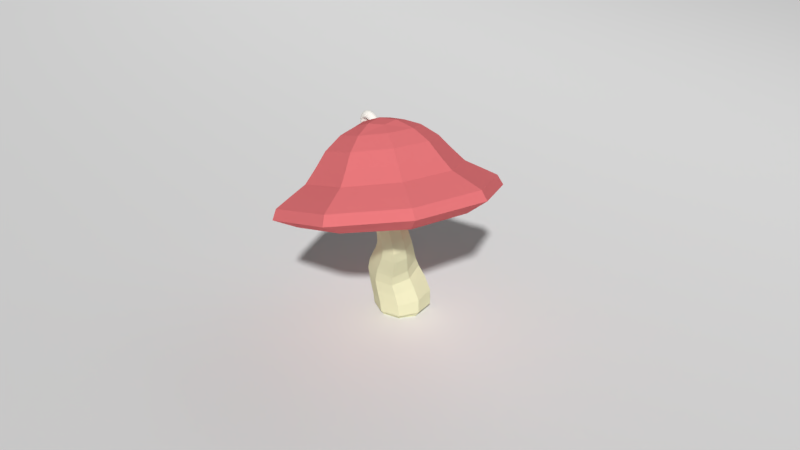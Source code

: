 # Source: shroom.blend  (saved by Blender 2.79.0; exported with 4.5.12 LTS)
import bpy
from mathutils import Matrix  # noqa: F401  (used for matrix-valued properties, if any)

bpy.ops.wm.read_factory_settings(use_empty=True)
scene = bpy.context.scene
scene.name = 'Scene'

# ---- collections
col_collection_1 = bpy.data.collections.new('Collection 1'); scene.collection.children.link(col_collection_1)

# ---- materials (node trees are filled in below, after node groups)
mat_material_004 = bpy.data.materials.new('Material.004')
mat_material_004.alpha_threshold = 0.0
mat_material_004.roughness = 0.5
mat_material_003 = bpy.data.materials.new('Material.003')
mat_material_003.alpha_threshold = 0.0
mat_material_003.roughness = 0.5
mat_material_001 = bpy.data.materials.new('Material.001')
mat_material_001.alpha_threshold = 0.0
mat_material_001.roughness = 0.5
mat_material_002 = bpy.data.materials.new('Material.002')
mat_material_002.alpha_threshold = 0.0
mat_material_002.roughness = 0.5
mat_material_013 = bpy.data.materials.new('Material.013')
mat_material_013.alpha_threshold = 0.0
mat_material_013.diffuse_color = (0.1841, 0.3757, 0.09189, 1.0)
mat_material_013.roughness = 0.5

# ---- material node trees
mat_material_004.use_nodes = True; mat_material_004.node_tree.nodes.clear()
_N = mat_material_004.node_tree.nodes; _L = mat_material_004.node_tree.links
n0 = _N.new('ShaderNodeOutputMaterial'); n0.name = 'Material Output'; n0.location = (300, 300)
n1 = _N.new('ShaderNodeEmission'); n1.name = 'Emission'; n1.location = (10, 300)
n1.inputs[0].default_value = (0.8, 0.8, 0.8, 1.0)
_L.new(n1.outputs[0], n0.inputs[0])
n0.is_active_output = True
mat_material_003.use_nodes = True; mat_material_003.node_tree.nodes.clear()
_N = mat_material_003.node_tree.nodes; _L = mat_material_003.node_tree.links
n0 = _N.new('ShaderNodeOutputMaterial'); n0.name = 'Material Output'; n0.location = (300, 300)
n1 = _N.new('ShaderNodeBsdfDiffuse'); n1.name = 'Diffuse BSDF'; n1.location = (10, 300)
n1.inputs[0].default_value = (0.8, 0.1883, 0.1983, 1.0)
_L.new(n1.outputs[0], n0.inputs[0])
n0.is_active_output = True
mat_material_001.use_nodes = True; mat_material_001.node_tree.nodes.clear()
_N = mat_material_001.node_tree.nodes; _L = mat_material_001.node_tree.links
n0 = _N.new('ShaderNodeOutputMaterial'); n0.name = 'Material Output'; n0.location = (300, 300)
n1 = _N.new('ShaderNodeBsdfDiffuse'); n1.name = 'Diffuse BSDF'; n1.location = (10, 300)
n1.inputs[0].default_value = (1.0, 0.9787, 0.9163, 1.0)
_L.new(n1.outputs[0], n0.inputs[0])
n0.is_active_output = True
mat_material_002.use_nodes = True; mat_material_002.node_tree.nodes.clear()
_N = mat_material_002.node_tree.nodes; _L = mat_material_002.node_tree.links
n0 = _N.new('ShaderNodeOutputMaterial'); n0.name = 'Material Output'; n0.location = (300, 300)
n1 = _N.new('ShaderNodeBsdfDiffuse'); n1.name = 'Diffuse BSDF'; n1.location = (10, 300)
n1.inputs[0].default_value = (0.8, 0.7871, 0.5206, 1.0)
_L.new(n1.outputs[0], n0.inputs[0])
n0.is_active_output = True

# ---- world
world_world = bpy.data.worlds.new('World'); scene.world = world_world
world_world.color = (0.05088, 0.05088, 0.05088)
world_world.use_sun_shadow = False
world_world.sun_shadow_jitter_overblur = 0.0
world_world.cycles.sampling_method = 'MANUAL'

# ---- meshes
me_plane_001 = bpy.data.meshes.new('Plane.001')
me_plane_001.from_pydata([(-1.0, -1.0, 0.0), (1.0, -1.0, 0.0), (-1.0, 1.0, 0.0), (1.0, 1.0, 0.0)], [], [(0, 1, 3, 2)])
me_plane_001.materials.append(mat_material_004)
me_plane_001.use_remesh_preserve_volume = False
me_plane_001.use_remesh_preserve_attributes = False
me_plane_001.use_mirror_vertex_groups = False
me_plane_001.update()
me_plane = bpy.data.meshes.new('Plane')
me_plane.from_pydata([(-1.0, -1.0, 0.0), (1.0, -1.0, 0.0), (-1.0, 1.0, 0.0), (1.0, 1.0, 0.0)], [], [(0, 1, 3, 2)])
me_plane.use_remesh_preserve_volume = False
me_plane.use_remesh_preserve_attributes = False
me_plane.use_mirror_vertex_groups = False
me_plane.update()
me_cube_001 = bpy.data.meshes.new('Cube.001')
me_cube_001.from_pydata([(0.07564, 0.4251, 1.548), (0.07564, -0.1092, 1.377), (-0.4586, 0.4251, 1.377), (0.07564, 0.9594, 1.377), (0.6099, 0.4251, 1.377), (0.07564, -0.4838, 0.9807), (-0.8332, 0.4251, 0.9807), (0.07564, 1.334, 0.9807), (0.9845, 0.4251, 0.9807), (0.07564, -0.8666, 0.6398), (-1.216, 0.4251, 0.6398), (0.07564, 1.717, 0.6398), (1.367, 0.4251, 0.6398), (0.07581, -1.126, 0.3595), (-1.462, 0.412, 0.3739), (0.08399, 1.967, 0.3688), (1.627, 0.4251, 0.3593), (0.3509, 0.4251, 1.505), (0.07564, 0.7003, 1.505), (-0.1996, 0.4251, 1.505), (0.07564, 0.1499, 1.505), (0.4764, 0.02438, 1.377), (-0.3251, 0.02438, 1.377), (0.07564, -0.3283, 1.192), (-0.3251, 0.8258, 1.377), (-0.6778, 0.4251, 1.192), (0.4764, 0.8258, 1.377), (0.07564, 1.178, 1.192), (0.829, 0.4251, 1.192), (0.7573, -0.2565, 0.9807), (-0.606, -0.2565, 0.9807), (0.07564, -0.6413, 0.7836), (-0.606, 1.107, 0.9807), (-0.9907, 0.4251, 0.7836), (0.7573, 1.107, 0.9807), (0.07564, 1.491, 0.7836), (1.142, 0.4251, 0.7836), (1.044, -0.5437, 0.6398), (-0.8931, -0.5437, 0.6398), (0.07564, -1.061, 0.5111), (-0.8931, 1.394, 0.6398), (-1.407, 0.4212, 0.5155), (1.044, 1.394, 0.6398), (0.07712, 1.91, 0.5128), (1.562, 0.4251, 0.5111), (1.239, -0.7381, 0.3593), (-1.085, -0.7408, 0.3624), (-1.075, 1.575, 0.374), (1.239, 1.588, 0.3599), (0.3167, 0.184, 1.472), (-0.1654, 0.184, 1.472), (-0.1654, 0.6661, 1.472), (0.3167, 0.6661, 1.472), (0.6407, -0.14, 1.192), (-0.4894, -0.14, 1.192), (-0.4894, 0.9901, 1.192), (0.6407, 0.9901, 1.192), (0.8754, -0.3747, 0.7836), (-0.7241, -0.3747, 0.7836), (-0.7241, 1.225, 0.7836), (0.8754, 1.225, 0.7836), (1.19, -0.6895, 0.5111), (-1.039, -0.6895, 0.5111), (-1.035, 1.536, 0.5155), (1.19, 1.54, 0.5111), (-0.006236, 0.4387, 0.5823), (-0.003122, 0.1023, 0.4926), (-0.3384, 0.4375, 0.4931), (-0.002788, 0.7733, 0.493), (0.3325, 0.4381, 0.4925), (0.02764, -0.201, 0.3536), (-0.5913, 0.4177, 0.3628), (0.03395, 1.046, 0.3608), (0.6531, 0.4275, 0.3519), (0.07814, -0.6853, 0.2666), (-0.9922, 0.3844, 0.2973), (0.09861, 1.488, 0.29), (1.171, 0.4162, 0.2619), (0.08412, -0.8103, 0.2057), (-1.113, 0.3856, 0.2363), (0.1042, 1.616, 0.2286), (1.304, 0.4169, 0.2015), (0.1616, 0.4387, 0.5559), (-0.006236, 0.6066, 0.5559), (-0.1741, 0.4387, 0.5559), (-0.006236, 0.2708, 0.5559), (0.259, 0.1754, 0.4861), (-0.2665, 0.1751, 0.4864), (0.007119, -0.05506, 0.4285), (-0.2663, 0.7007, 0.4866), (-0.4798, 0.4318, 0.4317), (0.2592, 0.701, 0.4863), (0.009342, 0.9221, 0.431), (0.4963, 0.4352, 0.4278), (0.512, -0.05812, 0.344), (-0.4553, -0.06498, 0.3516), (0.05922, -0.4213, 0.2879), (-0.4503, 0.9039, 0.3573), (-0.7573, 0.3947, 0.3092), (0.5164, 0.9114, 0.349), (0.07367, 1.234, 0.3044), (0.8912, 0.4171, 0.2842), (0.9082, -0.417, 0.2608), (-0.7461, -0.4368, 0.2828), (0.08152, -0.7914, 0.258), (-0.7284, 1.219, 0.303), (-1.096, 0.3851, 0.2895), (0.9202, 1.244, 0.2744), (0.1023, 1.597, 0.2817), (1.282, 0.4174, 0.2535), (1.012, -0.5135, 0.1975), (-0.8389, -0.531, 0.2169), (-0.8207, 1.318, 0.2376), (1.022, 1.344, 0.2091), (0.1446, 0.2878, 0.5295), (-0.1571, 0.2878, 0.5295), (-0.1571, 0.5896, 0.5295), (0.1446, 0.5896, 0.5295), (0.388, 0.05361, 0.4197), (-0.3742, 0.05125, 0.4223), (-0.3726, 0.8141, 0.4241), (0.3895, 0.8166, 0.4214), (0.6981, -0.224, 0.2791), (-0.5751, -0.2393, 0.296), (-0.5631, 1.036, 0.3098), (0.7076, 1.054, 0.29), (0.9922, -0.4962, 0.2546), (-0.8236, -0.5151, 0.2755), (-0.8051, 1.3, 0.2966), (1.003, 1.326, 0.2673)], [], [(0, 17, 52, 18), (0, 18, 51, 19), (0, 19, 50, 20), (0, 20, 49, 17), (1, 21, 49, 20), (1, 20, 50, 22), (1, 22, 54, 23), (1, 23, 53, 21), (2, 22, 50, 19), (2, 19, 51, 24), (2, 24, 55, 25), (2, 25, 54, 22), (3, 24, 51, 18), (3, 18, 52, 26), (3, 26, 56, 27), (3, 27, 55, 24), (4, 26, 52, 17), (4, 17, 49, 21), (4, 21, 53, 28), (4, 28, 56, 26), (5, 29, 53, 23), (5, 23, 54, 30), (5, 30, 58, 31), (5, 31, 57, 29), (6, 30, 54, 25), (6, 25, 55, 32), (6, 32, 59, 33), (6, 33, 58, 30), (7, 32, 55, 27), (7, 27, 56, 34), (7, 34, 60, 35), (7, 35, 59, 32), (8, 34, 56, 28), (8, 28, 53, 29), (8, 29, 57, 36), (8, 36, 60, 34), (9, 37, 57, 31), (9, 31, 58, 38), (9, 38, 62, 39), (9, 39, 61, 37), (10, 38, 58, 33), (10, 33, 59, 40), (10, 40, 63, 41), (10, 41, 62, 38), (11, 40, 59, 35), (11, 35, 60, 42), (11, 42, 64, 43), (11, 43, 63, 40), (12, 42, 60, 36), (12, 36, 57, 37), (12, 37, 61, 44), (12, 44, 64, 42), (13, 45, 61, 39), (13, 39, 62, 46), (14, 46, 62, 41), (14, 41, 63, 47), (15, 47, 63, 43), (15, 43, 64, 48), (16, 48, 64, 44), (16, 44, 61, 45), (65, 83, 117, 82), (65, 84, 116, 83), (65, 85, 115, 84), (65, 82, 114, 85), (66, 85, 114, 86), (66, 87, 115, 85), (66, 88, 119, 87), (66, 86, 118, 88), (67, 84, 115, 87), (67, 89, 116, 84), (67, 90, 120, 89), (67, 87, 119, 90), (68, 83, 116, 89), (68, 91, 117, 83), (68, 92, 121, 91), (68, 89, 120, 92), (69, 82, 117, 91), (69, 86, 114, 82), (69, 93, 118, 86), (69, 91, 121, 93), (70, 88, 118, 94), (70, 95, 119, 88), (70, 96, 123, 95), (70, 94, 122, 96), (71, 90, 119, 95), (71, 97, 120, 90), (71, 98, 124, 97), (71, 95, 123, 98), (72, 92, 120, 97), (72, 99, 121, 92), (72, 100, 125, 99), (72, 97, 124, 100), (73, 93, 121, 99), (73, 94, 118, 93), (73, 101, 122, 94), (73, 99, 125, 101), (74, 96, 122, 102), (74, 103, 123, 96), (74, 104, 127, 103), (74, 102, 126, 104), (75, 98, 123, 103), (75, 105, 124, 98), (75, 106, 128, 105), (75, 103, 127, 106), (76, 100, 124, 105), (76, 107, 125, 100), (76, 108, 129, 107), (76, 105, 128, 108), (77, 101, 125, 107), (77, 102, 122, 101), (77, 109, 126, 102), (77, 107, 129, 109), (78, 104, 126, 110), (78, 111, 127, 104), (79, 106, 127, 111), (79, 112, 128, 106), (80, 108, 128, 112), (80, 113, 129, 108), (81, 109, 129, 113), (81, 110, 126, 109), (13, 46, 111, 78), (45, 13, 78, 110), (14, 47, 112, 79), (46, 14, 79, 111), (15, 48, 113, 80), (47, 15, 80, 112), (16, 45, 110, 81), (48, 16, 81, 113)])
me_cube_001.materials.append(mat_material_003)
me_cube_001.use_remesh_preserve_volume = False
me_cube_001.use_remesh_preserve_attributes = False
me_cube_001.use_mirror_vertex_groups = False
me_cube_001.update()
me_cylinder_001 = bpy.data.meshes.new('Cylinder.001')
me_cylinder_001.from_pydata([(0.04803, -0.01014, -0.2603), (0.01207, -0.03828, -0.2887), (0.03557, 0.03395, -0.2883), (0.07959, 0.01936, -0.2282), (0.05609, -0.05287, -0.2286), (0.02167, -0.0765, -0.257), (0.002699, 0.004782, -0.3132), (0.06585, 0.05887, -0.2564), (0.08482, -0.02242, -0.2002), (0.04517, 0.1446, 0.128), (0.04102, 0.1399, 0.1265), (0.04534, 0.1463, 0.1218), (0.04834, 0.1499, 0.1295), (0.04401, 0.1435, 0.1342), (0.04017, 0.1393, 0.1324), (0.04141, 0.1419, 0.1208), (0.04826, 0.1512, 0.1237), (0.04701, 0.1486, 0.1352), (0.1079, 0.1058, 0.05443), (0.09567, 0.1251, 0.04652), (0.1131, 0.1203, 0.07082), (0.1163, 0.08757, 0.06696), (0.09628, 0.09127, 0.04047), (0.0845, 0.113, 0.03327), (0.1014, 0.136, 0.06257), (0.1212, 0.1054, 0.08308), (0.104, 0.07074, 0.05267), (0.08036, 0.1417, 0.1106), (0.07596, 0.1449, 0.1042), (0.05952, 0.1391, 0.1154), (0.08314, 0.1386, 0.1186), (0.0984, 0.1395, 0.1008), (0.09089, 0.1465, 0.09332), (0.05821, 0.1393, 0.1102), (0.05983, 0.1388, 0.1216), (0.1036, 0.1326, 0.1106), (0.01074, 0.1049, 0.09095), (0.01397, 0.1071, 0.08859), (0.005568, 0.0904, 0.07455), (0.006912, 0.1029, 0.0943), (0.02239, 0.1195, 0.1049), (0.02515, 0.1192, 0.1018), (0.008239, 0.09621, 0.07253), (0.001937, 0.08504, 0.07818), (0.01918, 0.1197, 0.1086), (0.03831, 0.06903, 0.03475), (0.03369, 0.08733, 0.03092), (0.05915, 0.07164, 0.02998), (0.04004, 0.05187, 0.04261), (0.02027, 0.07126, 0.04458), (0.01875, 0.08566, 0.04178), (0.05144, 0.09284, 0.02495), (0.06334, 0.0517, 0.03968), (0.0196, 0.05782, 0.05061), (0.1082, 0.05201, 0.1317), (0.1168, 0.05999, 0.1066), (0.1136, 0.07506, 0.1427), (0.09391, 0.04764, 0.1572), (0.09583, 0.03203, 0.119), (0.1041, 0.04045, 0.09306), (0.122, 0.08216, 0.1199), (0.09967, 0.07117, 0.1659), (0.08221, 0.02742, 0.1454), (0.07832, 0.1288, 0.1488), (0.08245, 0.1318, 0.1382), (0.05601, 0.1344, 0.1419), (0.07123, 0.1271, 0.1595), (0.09766, 0.116, 0.1518), (0.1036, 0.1205, 0.1367), (0.05827, 0.1362, 0.1351), (0.05197, 0.1334, 0.1484), (0.08757, 0.1136, 0.1671), (0.004056, 0.09801, 0.1069), (0.003379, 0.09935, 0.1027), (-0.001353, 0.07497, 0.09587), (0.004908, 0.09726, 0.1104), (0.01641, 0.118, 0.1195), (0.0161, 0.1189, 0.1162), (-0.001781, 0.07718, 0.08939), (-0.0008523, 0.07374, 0.1018), (0.0166, 0.1175, 0.1223), (0.03392, 0.02123, 0.08969), (0.03774, 0.02754, 0.07111), (0.05622, 0.01561, 0.09662), (0.02759, 0.01777, 0.1082), (0.01457, 0.03401, 0.0867), (0.01655, 0.03889, 0.07255), (0.06192, 0.02315, 0.07413), (0.04684, 0.01149, 0.1193), (0.01124, 0.03134, 0.1006), (0.02036, 0.05408, 0.2156), (0.04937, 0.04899, 0.2008), (0.02773, 0.07969, 0.2206), (-0.01179, 0.06157, 0.2243), (0.0116, 0.03156, 0.2038), (0.03951, 0.02767, 0.1894), (0.05613, 0.0736, 0.2064), (-0.003799, 0.08854, 0.2291), (-0.01927, 0.03736, 0.212), (0.03008, 0.1374, 0.1853), (0.04686, 0.1311, 0.1785), (0.02457, 0.1426, 0.1634), (0.01136, 0.1462, 0.1889), (0.03291, 0.1241, 0.2044), (0.05479, 0.1174, 0.1945), (0.03615, 0.1372, 0.1597), (0.0116, 0.1502, 0.1648), (0.008549, 0.1337, 0.2102), (-0.0004982, 0.1003, 0.1131), (0.002772, 0.09844, 0.1138), (-0.007864, 0.07474, 0.1081), (-0.004157, 0.1028, 0.1108), (0.008258, 0.1229, 0.1249), (0.01264, 0.1198, 0.1252), (-0.003988, 0.07382, 0.1082), (-0.01215, 0.07586, 0.106), (0.003324, 0.127, 0.1231), (-0.01022, 0.01705, 0.1433), (0.005289, 0.01629, 0.1361), (-0.004707, 0.01181, 0.1652), (-0.02731, 0.01822, 0.1461), (-0.01305, 0.03031, 0.1242), (-0.002646, 0.03001, 0.1201), (0.016, 0.01023, 0.1549), (-0.02755, 0.01424, 0.1703), (-0.02449, 0.03074, 0.1249), (-0.1153, 0.09355, 0.2046), (-0.0814, 0.08205, 0.2194), (-0.1057, 0.127, 0.2092), (-0.1452, 0.1045, 0.1815), (-0.1179, 0.06133, 0.1927), (-0.08573, 0.05283, 0.2068), (-0.07227, 0.113, 0.2241), (-0.1352, 0.1402, 0.1858), (-0.1463, 0.06938, 0.1709), (-0.04764, 0.1845, 0.1704), (-0.02858, 0.1706, 0.182), (-0.02769, 0.1826, 0.1471), (-0.06432, 0.1978, 0.1533), (-0.06962, 0.1755, 0.191), (-0.0441, 0.1602, 0.2042), (-0.0153, 0.1708, 0.157), (-0.03838, 0.1938, 0.1333), (-0.0921, 0.19, 0.1707), (-0.01048, 0.1114, 0.0949), (-0.0094, 0.1086, 0.1014), (-0.02008, 0.078, 0.09031), (-0.01094, 0.114, 0.08783), (-0.007873, 0.1436, 0.1068), (-0.005072, 0.1378, 0.114), (-0.01853, 0.07759, 0.09671), (-0.02092, 0.07823, 0.08352), (-0.009909, 0.1491, 0.09839), (-0.07814, 0.02044, 0.1291), (-0.06222, 0.02006, 0.1388), (-0.09809, 0.02234, 0.1524), (-0.09185, 0.02067, 0.1161), (-0.05616, 0.02948, 0.1086), (-0.0467, 0.03038, 0.1166), (-0.0755, 0.01978, 0.1638), (-0.1178, 0.02468, 0.136), (-0.06407, 0.02847, 0.09858), (-0.1875, 0.1237, 0.06451), (-0.183, 0.1204, 0.1099), (-0.1767, 0.1634, 0.06631), (-0.1812, 0.1229, 0.01719), (-0.1864, 0.08355, 0.06293), (-0.182, 0.08123, 0.1046), (-0.1725, 0.1594, 0.1128), (-0.17, 0.163, 0.01776), (-0.1808, 0.08245, 0.01958), (-0.0869, 0.2207, 0.07034), (-0.08522, 0.2167, 0.1022), (-0.05231, 0.213, 0.0707), (-0.0811, 0.2211, 0.03709), (-0.1231, 0.2152, 0.06942), (-0.1204, 0.2107, 0.1087), (-0.05165, 0.2096, 0.09435), (-0.04738, 0.2134, 0.04611), (-0.1166, 0.2154, 0.02837), (-0.01049, 0.1182, 0.06771), (-0.01121, 0.1175, 0.07405), (-0.02123, 0.07846, 0.06591), (-0.008093, 0.118, 0.06154), (-0.01156, 0.1583, 0.06929), (-0.01218, 0.1567, 0.07934), (-0.02169, 0.07854, 0.07115), (-0.01928, 0.07788, 0.06097), (-0.008448, 0.1584, 0.05915), (-0.1111, 0.02112, 0.06188), (-0.109, 0.02127, 0.08172), (-0.1457, 0.02886, 0.06152), (-0.1082, 0.01976, 0.04164), (-0.07487, 0.02668, 0.0628), (-0.07385, 0.02721, 0.07524), (-0.1426, 0.02836, 0.08956), (-0.1419, 0.02745, 0.03262), (-0.07265, 0.0255, 0.05036), (-0.09379, 0.09165, -0.105), (-0.1328, 0.1066, -0.07027), (-0.07892, 0.1316, -0.1079), (-0.05022, 0.07381, -0.131), (-0.1014, 0.05301, -0.09226), (-0.1368, 0.06695, -0.06045), (-0.1195, 0.1468, -0.07213), (-0.03353, 0.1133, -0.1345), (-0.06173, 0.03656, -0.116), (-0.01101, 0.1996, -0.05023), (-0.0422, 0.2103, -0.02515), (0.009, 0.1969, -0.01921), (0.02381, 0.1862, -0.0689), (-0.03477, 0.1892, -0.07865), (-0.07122, 0.2021, -0.04806), (-0.01606, 0.2052, -0.0002879), (0.03697, 0.1864, -0.03328), (0.005947, 0.1732, -0.1014), (0.01564, 0.111, 0.04359), (0.0051, 0.1144, 0.04916), (0.0007645, 0.07111, 0.04644), (0.02734, 0.1068, 0.03946), (0.02321, 0.1497, 0.03083), (0.009161, 0.1541, 0.03935), (-0.008152, 0.07424, 0.05102), (0.01066, 0.06735, 0.04303), (0.03886, 0.144, 0.02451), (-0.06714, 0.003121, -0.0112), (-0.08548, 0.01073, 0.004039), (-0.08715, 0.005791, -0.04223), (-0.04668, -0.00557, -0.0226), (-0.04338, 0.01355, 0.01722), (-0.05646, 0.01895, 0.02695), (-0.1116, 0.01582, -0.02082), (-0.05984, -0.005776, -0.05823), (-0.02882, 0.007419, 0.009936), (0.07213, 0.0141, -0.1395), (0.03484, 0.0343, -0.1479), (0.09411, 0.05009, -0.1428), (0.1056, -0.006072, -0.1234), (0.04933, -0.01682, -0.1241), (0.01556, 0.0009905, -0.1317), (0.05513, 0.07172, -0.1518), (0.1293, 0.02841, -0.1256), (0.07947, -0.03452, -0.1098), (0.1219, 0.1358, -0.07207), (0.09183, 0.1536, -0.07984), (0.1157, 0.1454, -0.03419), (0.1493, 0.1178, -0.05784), (0.1206, 0.115, -0.1068), (0.08552, 0.1354, -0.1155), (0.09155, 0.1601, -0.04084), (0.1377, 0.1306, -0.02238), (0.1526, 0.09447, -0.09066), (0.05967, 0.09015, 0.0421), (0.0499, 0.09609, 0.03863), (0.03769, 0.05416, 0.04539), (0.06843, 0.08435, 0.04734), (0.08248, 0.1211, 0.0267), (0.06919, 0.1294, 0.02234), (0.02962, 0.05866, 0.04248), (0.04477, 0.04987, 0.04957), (0.09457, 0.1128, 0.03372), (0.009923, -0.03151, -0.02536), (-0.007083, -0.02322, -0.02948), (0.01615, -0.04114, -0.06324), (0.02477, -0.03952, -0.0182), (0.01116, -0.01072, 0.009408), (-0.0007733, -0.004971, 0.006154), (-0.006798, -0.02969, -0.06848), (0.03636, -0.05236, -0.05366), (0.02148, -0.01619, 0.01462), (0.1796, -0.06413, -0.05122), (0.1602, -0.04541, -0.07844), (0.2084, -0.03334, -0.0473), (0.1918, -0.08198, -0.01935), (0.1447, -0.08593, -0.04714), (0.1278, -0.06926, -0.07055), (0.1874, -0.01355, -0.07707), (0.2217, -0.05223, -0.01242), (0.1551, -0.1018, -0.01971), (0.2135, 0.06909, 0.008637), (0.196, 0.08431, -0.01705), (0.1899, 0.0917, 0.03267), (0.2247, 0.05439, 0.03904), (0.2265, 0.03772, -0.01537), (0.2065, 0.05563, -0.04432), (0.1756, 0.1037, 0.01132), (0.199, 0.08003, 0.05815), (0.2393, 0.0205, 0.01872), (0.0881, 0.07083, 0.0689), (0.08293, 0.07474, 0.06066), (0.05928, 0.04003, 0.06498), (0.09111, 0.06684, 0.07922), (0.123, 0.09263, 0.06481), (0.1153, 0.09859, 0.05276), (0.05573, 0.04288, 0.05928), (0.06116, 0.03709, 0.07229), (0.1278, 0.08666, 0.07958), (0.05416, -0.0624, 0.009039), (0.04711, -0.05497, -0.000738), (0.07777, -0.08501, -0.015), (0.05817, -0.06953, 0.02083), (0.04117, -0.03102, 0.03305), (0.03662, -0.0263, 0.02654), (0.06753, -0.07436, -0.0291), (0.08385, -0.09516, 0.00172), (0.04359, -0.03564, 0.04115), (0.1716, -0.1276, 0.1105), (0.1886, -0.1142, 0.06277), (0.1995, -0.1017, 0.1287), (0.1442, -0.1379, 0.1578), (0.1377, -0.1416, 0.09344), (0.1523, -0.1301, 0.05167), (0.2181, -0.08701, 0.07696), (0.1695, -0.1132, 0.18), (0.1138, -0.1504, 0.1348), (0.2036, 0.01153, 0.1633), (0.2207, 0.02502, 0.1176), (0.1804, 0.04393, 0.1638), (0.1765, 0.0009097, 0.2088), (0.2166, -0.02752, 0.1568), (0.2353, -0.01274, 0.1062), (0.1952, 0.05561, 0.1247), (0.1569, 0.03472, 0.2029), (0.1868, -0.03911, 0.2072), (0.08122, 0.05104, 0.1279), (0.0883, 0.05663, 0.1092), (0.05334, 0.02516, 0.1097), (0.06942, 0.04662, 0.147), (0.1151, 0.065, 0.145), (0.1246, 0.07246, 0.1203), (0.05874, 0.02941, 0.09499), (0.04404, 0.02184, 0.1248), (0.09977, 0.05909, 0.1699), (0.04917, -0.08808, 0.07514), (0.05617, -0.08262, 0.05437), (0.07239, -0.1205, 0.07459), (0.03714, -0.09223, 0.09597), (0.03624, -0.04903, 0.08157), (0.0416, -0.04486, 0.06576), (0.0817, -0.1132, 0.04719), (0.05673, -0.126, 0.1019), (0.02683, -0.05222, 0.09757), (0.001277, -0.1434, 0.2628), (0.05754, -0.1462, 0.2365), (0.01533, -0.1182, 0.2947), (-0.05949, -0.1361, 0.2784), (-0.01275, -0.1556, 0.226), (0.03727, -0.1577, 0.2034), (0.07591, -0.1219, 0.2658), (-0.05021, -0.1093, 0.3121), (-0.06661, -0.15, 0.2391), (0.03661, 0.0001922, 0.3125), (0.09152, -0.005452, 0.2859), (0.03436, 0.0358, 0.2923), (-0.02274, 0.01149, 0.3288), (0.03417, -0.04165, 0.3213), (0.09403, -0.04684, 0.2922), (0.08257, 0.02996, 0.2693), (-0.01761, 0.04682, 0.3064), (-0.03061, -0.03061, 0.339), (0.001737, 0.05024, 0.1903), (0.02889, 0.04581, 0.1794), (-0.01232, 0.02508, 0.1584), (-0.02699, 0.05749, 0.1968), (0.01576, 0.06249, 0.2272), (0.04917, 0.0573, 0.2125), (0.01052, 0.02151, 0.1501), (-0.03628, 0.03072, 0.163), (-0.01987, 0.07136, 0.236), (-0.03359, -0.09332, 0.1406), (-0.005086, -0.09494, 0.1299), (-0.03134, -0.1289, 0.1608), (-0.06374, -0.0901, 0.1463), (-0.03116, -0.05149, 0.1318), (-0.007597, -0.05355, 0.1237), (0.003864, -0.1304, 0.1465), (-0.06888, -0.1254, 0.1687), (-0.05588, -0.04799, 0.1361), (-0.2378, -0.09048, 0.2473), (-0.1822, -0.1088, 0.2715), (-0.2445, -0.05433, 0.279), (-0.2852, -0.07135, 0.2088), (-0.2218, -0.1144, 0.2113), (-0.174, -0.1285, 0.2325), (-0.1836, -0.07644, 0.3054), (-0.2968, -0.03083, 0.2365), (-0.2623, -0.09995, 0.178), (-0.1977, 0.07628, 0.2992), (-0.1432, 0.05037, 0.3235), (-0.1684, 0.1079, 0.2805), (-0.2436, 0.1045, 0.2594), (-0.2232, 0.0346, 0.3067), (-0.1628, 0.008431, 0.3331), (-0.1219, 0.08363, 0.3017), (-0.2069, 0.1345, 0.2456), (-0.2746, 0.06295, 0.2635), (-0.1009, 0.09287, 0.1818), (-0.08012, 0.07925, 0.193), (-0.09408, 0.05672, 0.1501), (-0.1159, 0.1075, 0.1639), (-0.1168, 0.1168, 0.2178), (-0.08832, 0.09904, 0.2321), (-0.07872, 0.04694, 0.1592), (-0.1043, 0.067, 0.1361), (-0.1388, 0.1361, 0.1946), (-0.1409, -0.07389, 0.1299), (-0.1191, -0.07987, 0.1411), (-0.1702, -0.1056, 0.1486), (-0.1575, -0.06831, 0.1132), (-0.1155, -0.03222, 0.1224), (-0.09953, -0.03793, 0.1315), (-0.1404, -0.1131, 0.1629), (-0.1942, -0.09833, 0.1271), (-0.1265, -0.02678, 0.1091), (-0.3494, -0.02518, 0.01149), (-0.3426, -0.03714, 0.08733), (-0.3677, 0.03016, 0.01578), (-0.3418, -0.0186, -0.06461), (-0.3154, -0.06883, 0.01116), (-0.3104, -0.07594, 0.075), (-0.3601, 0.0133, 0.101), (-0.3596, 0.04089, -0.06985), (-0.3076, -0.06626, -0.05281), (-0.2974, 0.1863, 0.04697), (-0.2951, 0.1618, 0.1297), (-0.2461, 0.2131, 0.05847), (-0.2849, 0.204, -0.03669), (-0.34, 0.1429, 0.0347), (-0.3348, 0.1194, 0.1236), (-0.2471, 0.1893, 0.1314), (-0.2318, 0.2305, -0.01558), (-0.3293, 0.1596, -0.05496), (-0.1146, 0.1503, 0.07091), (-0.1234, 0.1376, 0.107), (-0.09631, 0.09495, 0.06662), (-0.09796, 0.1587, 0.03383), (-0.1486, 0.1939, 0.07124), (-0.1555, 0.1764, 0.1194), (-0.1058, 0.08712, 0.09339), (-0.08009, 0.09921, 0.03907), (-0.1321, 0.2064, 0.02203), (-0.1666, -0.06118, 0.03542), (-0.1709, -0.06134, 0.0647), (-0.2179, -0.08803, 0.02392), (-0.1549, -0.06389, 0.005906), (-0.124, -0.01784, 0.04769), (-0.1312, -0.01896, 0.07081), (-0.2189, -0.08885, 0.06293), (-0.208, -0.09042, -0.0152), (-0.1104, -0.0195, 0.02418), (-0.2384, -0.04081, -0.2303), (-0.2833, -0.02735, -0.1881), (-0.249, 0.02216, -0.256), (-0.1908, -0.05589, -0.2624), (-0.2124, -0.09161, -0.1931), (-0.2536, -0.07862, -0.1569), (-0.297, 0.03602, -0.2088), (-0.1984, 0.005664, -0.2913), (-0.1685, -0.1053, -0.2213), (-0.168, 0.1927, -0.2219), (-0.2167, 0.2067, -0.1742), (-0.1184, 0.2198, -0.1818), (-0.1178, 0.1739, -0.2582), (-0.2114, 0.1467, -0.2515), (-0.2614, 0.1609, -0.2014), (-0.1648, 0.2335, -0.1384), (-0.07117, 0.2011, -0.2157), (-0.1595, 0.1282, -0.289), (-0.006006, 0.1419, -0.05615), (-0.04171, 0.1542, -0.03059), (0.004545, 0.0789, -0.0305), (0.02992, 0.1263, -0.07908), (-0.03205, 0.1927, -0.09341), (-0.07145, 0.2055, -0.06177), (-0.02808, 0.09084, -0.009905), (0.03751, 0.06478, -0.05022), (0.007619, 0.1757, -0.1202), (-0.07647, -0.09169, -0.06461), (-0.1083, -0.07987, -0.04452), (-0.126, -0.1187, -0.1047), (-0.04308, -0.1035, -0.08331), (-0.03304, -0.04567, -0.03501), (-0.06359, -0.034, -0.01733), (-0.1602, -0.1066, -0.08034), (-0.08972, -0.1307, -0.1258), (-0.001425, -0.05778, -0.05247), (-0.08058, -0.07965, -0.3161), (-0.1106, -0.07753, -0.3051), (-0.08476, -0.0262, -0.3445), (-0.05277, -0.07452, -0.3179), (-0.06456, -0.1222, -0.2759), (-0.09311, -0.1232, -0.2625), (-0.1149, -0.02032, -0.3354), (-0.05741, -0.0275, -0.3423), (-0.03927, -0.1119, -0.2824), (-0.01345, 0.1213, -0.3161), (-0.03861, 0.1379, -0.3049), (0.02504, 0.1458, -0.276), (0.005321, 0.1009, -0.3177), (-0.04898, 0.08093, -0.3446), (-0.07652, 0.09457, -0.3354), (0.002931, 0.1641, -0.2623), (0.03859, 0.1227, -0.2822), (-0.0265, 0.06594, -0.3422), (0.1044, 0.08232, -0.1451), (0.08798, 0.09625, -0.1225), (0.1081, 0.02901, -0.1162), (0.1095, 0.06643, -0.1693), (0.08788, 0.125, -0.1849), (0.07044, 0.1419, -0.165), (0.09227, 0.03905, -0.09213), (0.1123, 0.01997, -0.1433), (0.09415, 0.1043, -0.2033), (0.03723, -0.1186, -0.145), (0.01594, -0.1192, -0.1226), (-0.001724, -0.143, -0.1847), (0.05137, -0.109, -0.1695), (0.0723, -0.07812, -0.1162), (0.05385, -0.07585, -0.09221), (-0.0256, -0.1454, -0.1652), (0.01629, -0.1303, -0.2034), (0.08138, -0.07346, -0.1435), (0.0469, 0.1743, 0.04842), (0.03191, 0.1852, 0.05652), (0.05718, 0.1765, 0.06077), (0.06372, 0.1603, 0.04379), (0.03405, 0.1681, 0.03885), (0.01824, 0.1804, 0.04876), (0.04368, 0.1857, 0.06677), (0.07218, 0.1649, 0.05779), (0.05186, 0.1525, 0.03275), (0.05654, 0.1553, 0.09676), (0.04945, 0.1588, 0.09771), (0.0469, 0.1429, 0.1033), (0.06364, 0.1517, 0.09728), (0.06232, 0.1664, 0.08656), (0.05304, 0.1715, 0.08874), (0.04163, 0.1451, 0.1037), (0.05175, 0.1411, 0.1041), (0.07214, 0.1603, 0.08632), (0.008334, 0.1154, 0.09032), (0.0034, 0.1191, 0.09389), (-0.001948, 0.1131, 0.07796), (0.01275, 0.1122, 0.08817), (0.02119, 0.1215, 0.09988), (0.01707, 0.124, 0.1016), (-0.00837, 0.1187, 0.08364), (0.004288, 0.1077, 0.07417), (0.02461, 0.12, 0.09921), (-0.001302, 0.1343, 0.04197), (-0.01415, 0.1456, 0.0527), (0.00834, 0.1468, 0.03542), (0.01284, 0.1208, 0.03468), (-0.007087, 0.1232, 0.05218), (-0.01773, 0.1328, 0.06167), (-0.006327, 0.1593, 0.04673), (0.02472, 0.1315, 0.02789), (0.004334, 0.1122, 0.04564), (0.01288, 0.1961, 0.09646), (0.01443, 0.1939, 0.1104), (0.02321, 0.1941, 0.09763), (0.01455, 0.196, 0.08163), (0.001596, 0.1941, 0.09629), (0.005175, 0.1924, 0.1128), (0.02276, 0.1919, 0.1085), (0.02638, 0.1943, 0.08612), (0.00161, 0.1932, 0.07869), (0.03275, 0.1655, 0.1055), (0.02949, 0.1663, 0.1083), (0.02809, 0.1533, 0.1084), (0.03725, 0.164, 0.1025), (0.03381, 0.1777, 0.1025), (0.03079, 0.1771, 0.1073), (0.02526, 0.1555, 0.1101), (0.03189, 0.1505, 0.1065), (0.03849, 0.1772, 0.09726), (-0.001417, 0.1349, 0.1113), (0.0005927, 0.14, 0.1172), (-0.01175, 0.137, 0.1101), (-0.001969, 0.1292, 0.1048), (0.009867, 0.137, 0.1114), (0.009846, 0.1415, 0.1148), (-0.007738, 0.1421, 0.1192), (-0.0138, 0.1309, 0.1004), (0.01097, 0.132, 0.1078), (-0.02129, 0.1655, 0.1022), (-0.01447, 0.1677, 0.1193), (-0.01663, 0.1778, 0.09935), (-0.02468, 0.1612, 0.08396), (-0.02235, 0.1533, 0.1053), (-0.01577, 0.1568, 0.1203), (-0.01024, 0.1784, 0.1176), (-0.01931, 0.1746, 0.07993), (-0.02592, 0.1479, 0.08922), (0.02809, 0.1813, 0.132), (0.03361, 0.1765, 0.1332), (0.03103, 0.1805, 0.125), (0.02279, 0.186, 0.1286), (0.02399, 0.1797, 0.1386), (0.03058, 0.1746, 0.1401), (0.03537, 0.1763, 0.1258), (0.02722, 0.1846, 0.1224), (0.0173, 0.1846, 0.1344), (0.02813, 0.1639, 0.1116), (0.03007, 0.1619, 0.1114), (0.02404, 0.1565, 0.1114), (0.02723, 0.1654, 0.1114), (0.03105, 0.1712, 0.1141), (0.03348, 0.1685, 0.1141), (0.02586, 0.155, 0.1109), (0.02323, 0.1572, 0.1116), (0.02959, 0.1736, 0.1133), (0.01058, 0.1445, 0.1252), (0.01456, 0.1429, 0.1252), (0.007645, 0.1453, 0.1323), (0.006885, 0.1449, 0.1243), (0.01468, 0.1461, 0.1187), (0.01759, 0.1449, 0.1183), (0.0128, 0.1432, 0.1326), (0.002456, 0.1463, 0.1305), (0.01237, 0.1463, 0.1185), (0.01054, 0.1619, 0.1457), (0.0181, 0.1576, 0.147), (0.01463, 0.1693, 0.1459), (0.002438, 0.1655, 0.1415), (0.007624, 0.1546, 0.1432), (0.01469, 0.151, 0.1442), (0.02231, 0.1644, 0.1474), (0.006444, 0.1737, 0.1413), (8.38e-05, 0.1573, 0.1396), (0.04733, 0.1637, 0.1326), (0.04954, 0.1597, 0.1319), (0.04742, 0.1644, 0.1256), (0.04365, 0.1678, 0.133), (0.04582, 0.1614, 0.139), (0.04811, 0.1577, 0.1376), (0.04939, 0.1604, 0.1257), (0.04405, 0.1682, 0.1256), (0.04188, 0.1653, 0.1397), (0.03944, 0.1539, 0.1117), (0.04234, 0.1511, 0.1134), (0.03529, 0.1482, 0.1111), (0.03609, 0.1567, 0.111), (0.04321, 0.1591, 0.1144), (0.04555, 0.1558, 0.1159), (0.0385, 0.1463, 0.1129), (0.0318, 0.1506, 0.1105), (0.04002, 0.1623, 0.1139), (0.02753, 0.1365, 0.1243), (0.03195, 0.1358, 0.1245), (0.02733, 0.136, 0.1313), (0.0231, 0.1383, 0.1243), (0.02894, 0.139, 0.1178), (0.03296, 0.1381, 0.1189), (0.03168, 0.1354, 0.1307), (0.0227, 0.1379, 0.1317), (0.02487, 0.1408, 0.1176), (0.03542, 0.1464, 0.1452), (0.03915, 0.1443, 0.143), (0.03947, 0.1521, 0.1457), (0.03066, 0.1494, 0.1463), (0.03154, 0.1412, 0.1424), (0.03552, 0.1399, 0.1406), (0.04258, 0.1495, 0.1435), (0.03495, 0.1555, 0.1468), (0.02673, 0.1437, 0.1434), (0.08444, -0.05664, -0.1721), (0.05784, -0.08792, -0.197), (0.02518, -0.1078, -0.226), (-0.0122, -0.09545, -0.2776), (-0.02322, -0.06107, -0.3092), (-0.02941, -0.01893, -0.3311), (-0.00923, 0.04282, -0.3309), (0.02067, 0.07308, -0.3087), (0.05003, 0.09401, -0.277), (0.08741, 0.08163, -0.2254), (0.1017, 0.04622, -0.1965), (0.1046, 0.005106, -0.1718), (0.04489, 0.1482, 0.1401), (0.04197, 0.1434, 0.1395), (0.03847, 0.1394, 0.1374), (0.03591, 0.1364, 0.1309), (0.03642, 0.1368, 0.1252), (0.03707, 0.1389, 0.12), (0.04076, 0.1443, 0.1161), (0.04443, 0.1486, 0.1167), (0.04719, 0.153, 0.1188), (0.04974, 0.1561, 0.1254), (0.04997, 0.1552, 0.1309), (0.04858, 0.1536, 0.1362), (0.08588, 0.05782, 0.04273), (0.07955, 0.07906, 0.03148), (0.06928, 0.1016, 0.02527), (0.06943, 0.134, 0.03078), (0.08058, 0.1437, 0.04303), (0.08736, 0.1512, 0.05825), (0.1003, 0.1438, 0.07899), (0.1104, 0.1324, 0.08712), (0.1175, 0.1214, 0.09849), (0.1246, 0.09233, 0.09941), (0.1196, 0.07178, 0.08429), (0.1069, 0.05319, 0.07011), (0.08186, 0.1535, 0.08843), (0.07027, 0.1481, 0.09963), (0.05569, 0.1399, 0.1062), (0.04036, 0.1306, 0.1098), (0.03912, 0.1317, 0.1139), (0.03729, 0.1327, 0.1185), (0.05934, 0.1379, 0.1283), (0.08395, 0.1353, 0.1279), (0.1056, 0.1262, 0.1227), (0.02628, 0.1193, 0.0998), (0.01513, 0.1096, 0.08755), (0.008348, 0.1021, 0.07233), (0.009364, 0.08842, 0.05612), (0.008278, 0.07838, 0.05826), (0.005689, 0.06905, 0.06277), (-0.001047, 0.08051, 0.0832), (0.003967, 0.101, 0.09832), (0.01669, 0.1196, 0.1125), (0.01385, 0.09974, 0.04215), (0.02544, 0.1051, 0.03096), (0.04002, 0.1134, 0.02434), (0.06421, 0.0349, 0.05431), (0.03961, 0.0375, 0.05467), (0.01796, 0.04661, 0.05992), (0.06604, 0.01416, 0.1322), (0.07802, 0.0187, 0.1067), (0.0853, 0.02701, 0.08149), (0.1181, 0.1035, 0.1307), (0.1106, 0.09758, 0.15), (0.09804, 0.09436, 0.1698), (0.08044, 0.07064, 0.1878), (0.07423, 0.0467, 0.181), (0.06339, 0.02614, 0.1697), (0.0349, 0.1323, 0.1278), (0.03422, 0.1313, 0.1319), (0.03278, 0.1308, 0.1355), (0.04555, 0.1341, 0.1544), (0.06085, 0.1276, 0.1695), (0.07331, 0.1138, 0.1816), (0.002112, 0.05587, 0.0786), (0.001659, 0.05244, 0.08849), (0.0007748, 0.05055, 0.09788), (-0.001368, 0.07339, 0.1062), (0.004844, 0.09733, 0.1129), (0.01568, 0.1179, 0.1242), (0.03352, 0.009967, 0.1395), (0.01823, 0.01638, 0.1244), (0.005769, 0.03022, 0.1123), (-0.02495, 0.02016, 0.1935), (0.0028, 0.01613, 0.1865), (0.02792, 0.01347, 0.1737), (0.0584, 0.09769, 0.2048), (0.03236, 0.1044, 0.2173), (0.00341, 0.114, 0.2249), (-0.03746, 0.09977, 0.2307), (-0.04605, 0.07103, 0.2259), (-0.05206, 0.0446, 0.2132), (0.02423, 0.1339, 0.1409), (0.01706, 0.1383, 0.1421), (0.009006, 0.1442, 0.1416), (-0.001953, 0.1596, 0.1629), (-0.008467, 0.1573, 0.1882), (-0.01742, 0.1458, 0.2105), (-0.006256, 0.04973, 0.1098), (-0.0125, 0.05006, 0.1113), (-0.01935, 0.05041, 0.1102), (-0.01598, 0.0769, 0.1021), (-0.007394, 0.1056, 0.1069), (-0.001381, 0.1321, 0.1196), (-0.05149, 0.01705, 0.1699), (-0.04497, 0.01938, 0.1446), (-0.03603, 0.03089, 0.1223), (-0.1374, 0.04081, 0.1554), (-0.1125, 0.03577, 0.1748), (-0.08413, 0.03041, 0.1878), (-0.05946, 0.1408, 0.2195), (-0.09014, 0.1561, 0.2051), (-0.1172, 0.1707, 0.1826), (-0.1584, 0.1515, 0.1537), (-0.1686, 0.1138, 0.1499), (-0.1684, 0.07625, 0.1416), (-0.006665, 0.1602, 0.133), (-0.01327, 0.1692, 0.1247), (-0.01875, 0.1777, 0.114), (-0.04662, 0.2032, 0.1157), (-0.07729, 0.209, 0.1305), (-0.1096, 0.2022, 0.1434), (-0.03133, 0.04985, 0.1013), (-0.03564, 0.04887, 0.0944), (-0.03894, 0.04776, 0.08669), (-0.02136, 0.07838, 0.07694), (-0.01108, 0.1161, 0.08071), (-0.0113, 0.1536, 0.0891), (-0.1331, 0.0267, 0.115), (-0.1024, 0.02089, 0.1001), (-0.07009, 0.02762, 0.08729), (-0.168, 0.0484, 0.02477), (-0.1727, 0.04973, 0.06184), (-0.1688, 0.04837, 0.09757), (-0.1514, 0.1917, 0.1126), (-0.155, 0.1961, 0.06804), (-0.1482, 0.196, 0.02144), (-0.1513, 0.1576, -0.02951), (-0.1632, 0.1174, -0.02883), (-0.1645, 0.07717, -0.02253), (-0.0254, 0.1896, 0.08633), (-0.02523, 0.1921, 0.07038), (-0.02124, 0.1925, 0.05396), (-0.0357, 0.2108, 0.02199), (-0.0666, 0.2176, 0.004557), (-0.09972, 0.2111, -0.01171), (-0.04284, 0.04627, 0.07132), (-0.04296, 0.04573, 0.06418), (-0.0411, 0.04481, 0.0573), (-0.01515, 0.07656, 0.05609), (-0.003173, 0.1168, 0.05541), (-0.00187, 0.157, 0.04911), (-0.1307, 0.02336, 0.004592), (-0.0998, 0.01653, 0.02202), (-0.06668, 0.0231, 0.03829), (-0.06572, 0.0079, -0.09126), (-0.09978, 0.02221, -0.0709), (-0.1303, 0.03448, -0.04365), (-0.09852, 0.1808, -0.06505), (-0.05862, 0.1663, -0.09952), (-0.01403, 0.1485, -0.1252), (0.01252, 0.09291, -0.1499), (-0.006019, 0.05428, -0.146), (-0.02155, 0.01881, -0.1298), (0.002587, 0.1865, 0.02254), (0.02163, 0.1805, 0.009462), (0.04285, 0.1727, -0.000244), (0.06533, 0.174, -0.04099), (0.05914, 0.1706, -0.07937), (0.04727, 0.155, -0.1144), (-0.02915, 0.0402, 0.04394), (-0.01953, 0.03642, 0.03808), (-0.008843, 0.03209, 0.03371), (0.02059, 0.06314, 0.04149), (0.03913, 0.1018, 0.03754), (0.05466, 0.1372, 0.02137), (-0.03222, -0.01792, -0.06745), (-0.02602, -0.0146, -0.02906), (-0.01416, 0.001074, 0.005963), (0.05501, -0.0517, -0.08607), (0.02942, -0.03709, -0.09819), (0.0005831, -0.0223, -0.1046), (0.07312, 0.1074, -0.1415), (0.1115, 0.08557, -0.1324), (0.1463, 0.06367, -0.1151), (0.1604, 0.007062, -0.1028), (0.135, -0.02599, -0.1021), (0.1057, -0.05203, -0.09104), (0.08416, 0.1527, -0.00471), (0.1024, 0.1413, 0.0007551), (0.119, 0.13, 0.01004), (0.1577, 0.1165, -0.006757), (0.174, 0.1004, -0.03891), (0.1812, 0.07448, -0.0691), (0.01163, 0.02301, 0.03221), (0.02028, 0.01868, 0.03501), (0.02774, 0.01461, 0.03911), (0.05079, 0.04604, 0.05442), (0.07618, 0.07909, 0.05373), (0.1055, 0.1051, 0.04265), (0.05357, -0.06341, -0.04164), (0.03724, -0.04732, -0.009488), (0.03003, -0.02138, 0.0207), (0.1173, -0.1076, -0.01289), (0.109, -0.09435, -0.03506), (0.0953, -0.08045, -0.05392), (0.2045, 0.02168, -0.06588), (0.2258, 0.002074, -0.03535), (0.2394, -0.01669, 0.0004684), (0.2255, -0.07015, 0.02863), (0.1952, -0.09874, 0.01828), (0.158, -0.1166, 0.01286), (0.1478, 0.1098, 0.03613), (0.1587, 0.101, 0.05274), (0.1656, 0.09244, 0.07275), (0.2013, 0.06816, 0.08856), (0.2277, 0.03983, 0.07505), (0.2429, 0.003757, 0.05892), (0.03864, 0.007657, 0.04809), (0.04186, 0.004621, 0.05303), (0.04346, 0.001557, 0.0594), (0.06107, 0.03368, 0.08203), (0.09137, 0.06227, 0.09239), (0.1286, 0.08013, 0.09781), (0.08531, -0.1046, 0.0221), (0.05891, -0.0763, 0.03561), (0.04376, -0.04023, 0.05175), (0.08313, -0.1475, 0.115), (0.1029, -0.1403, 0.0805), (0.1149, -0.1309, 0.04578), (0.2355, -0.05198, 0.09213), (0.2162, -0.06725, 0.1451), (0.1853, -0.07918, 0.1977), (0.1284, -0.1203, 0.2269), (0.1062, -0.1444, 0.201), (0.08045, -0.156, 0.1726), (0.162, 0.07332, 0.1262), (0.1499, 0.06374, 0.1579), (0.1305, 0.05616, 0.1898), (0.1243, 0.02954, 0.239), (0.1391, -0.00527, 0.2508), (0.1459, -0.04604, 0.2535), (0.04134, -0.005621, 0.07981), (0.03663, -0.009302, 0.09329), (0.0283, -0.01214, 0.1071), (0.03005, 0.02032, 0.1387), (0.0522, 0.0445, 0.1647), (0.07796, 0.05608, 0.1931), (0.0341, -0.1295, 0.1267), (0.01931, -0.09466, 0.1149), (0.0125, -0.0539, 0.1122), (-0.07019, -0.1475, 0.2006), (-0.0244, -0.1518, 0.19), (0.0183, -0.1534, 0.1716), (0.08914, -0.08778, 0.2861), (0.02708, -0.08327, 0.3162), (-0.04013, -0.07304, 0.3344), (-0.1176, -0.09536, 0.3163), (-0.1217, -0.1245, 0.2818), (-0.1213, -0.1409, 0.2417), (0.06813, 0.05302, 0.2442), (0.02741, 0.05871, 0.2631), (-0.01629, 0.06893, 0.2746), (-0.07061, 0.06284, 0.31), (-0.08363, 0.02828, 0.333), (-0.09727, -0.01387, 0.3436), (-0.002711, -0.0126, 0.1298), (-0.02406, -0.009866, 0.1369), (-0.04636, -0.00557, 0.1407), (-0.05914, 0.03811, 0.1634), (-0.05503, 0.06726, 0.1979), (-0.05536, 0.08363, 0.238), (-0.1061, -0.1201, 0.1697), (-0.09308, -0.08552, 0.1467), (-0.07944, -0.04338, 0.1361), (-0.231, -0.1109, 0.1492), (-0.1987, -0.1211, 0.1765), (-0.1598, -0.1314, 0.1942), (-0.1774, -0.03593, 0.3279), (-0.2403, -0.01097, 0.3007), (-0.2942, 0.01586, 0.2564), (-0.3365, -0.007691, 0.1774), (-0.3212, -0.05302, 0.1555), (-0.2927, -0.08664, 0.1326), (-0.1025, 0.1019, 0.2703), (-0.1399, 0.1235, 0.2526), (-0.1701, 0.147, 0.2235), (-0.2342, 0.162, 0.1962), (-0.2773, 0.1335, 0.2032), (-0.3131, 0.09177, 0.2028), (-0.08492, 0.006427, 0.1366), (-0.09831, 0.01336, 0.1284), (-0.1069, 0.02031, 0.1163), (-0.1086, 0.07729, 0.1173), (-0.1239, 0.1226, 0.1391), (-0.1523, 0.1562, 0.162), (-0.2109, -0.09243, 0.09843), (-0.1678, -0.06388, 0.09141), (-0.132, -0.02218, 0.09184), (-0.2616, -0.09318, -0.03587), (-0.2701, -0.09253, 0.01518), (-0.2678, -0.09566, 0.06614), (-0.3589, 0.06796, 0.1138), (-0.3661, 0.08895, 0.02365), (-0.3569, 0.1033, -0.06711), (-0.336, 0.04351, -0.1475), (-0.3197, -0.01883, -0.1336), (-0.287, -0.0692, -0.1109), (-0.1981, 0.1961, 0.1282), (-0.1939, 0.2176, 0.06722), (-0.1781, 0.2333, 0.005088), (-0.2045, 0.2383, -0.08357), (-0.2578, 0.2118, -0.1131), (-0.3029, 0.1665, -0.1366), (-0.1071, 0.03247, 0.08059), (-0.09799, 0.03616, 0.05875), (-0.08281, 0.03684, 0.03632), (-0.05731, 0.09836, 0.01286), (-0.07357, 0.1607, -0.001047), (-0.1062, 0.2111, -0.02379), (-0.1888, -0.09647, -0.05108), (-0.1355, -0.06995, -0.02152), (-0.09032, -0.02465, 0.001941), (-0.134, -0.1333, -0.1739), (-0.1739, -0.1207, -0.1494), (-0.2113, -0.1082, -0.1196), (-0.2909, 0.1019, -0.2147), (-0.241, 0.08784, -0.2648), (-0.1888, 0.07012, -0.3021), (-0.1516, -0.009741, -0.317), (-0.1463, -0.06924, -0.2866), (-0.1271, -0.1168, -0.2438), (-0.1137, 0.2351, -0.09914), (-0.07054, 0.2218, -0.137), (-0.02691, 0.2038, -0.1677), (-0.02879, 0.1813, -0.2419), (-0.07258, 0.1543, -0.2852), (-0.1123, 0.1095, -0.3163), (-0.03417, 0.02492, -0.004046), (-0.003448, 0.01322, -0.02171), (0.02789, 0.0003291, -0.0394), (0.06777, 0.05075, -0.07033), (0.06245, 0.1103, -0.1007), (0.04323, 0.1578, -0.1436), (-0.05503, -0.1403, -0.1454), (-0.01124, -0.1133, -0.1022), (0.02846, -0.06847, -0.07108), (-0.0164, -0.1327, -0.2421), (-0.03788, -0.146, -0.2301), (-0.06416, -0.1486, -0.2139), (-0.1042, 0.0399, -0.3476), (-0.07495, 0.03003, -0.3559), (-0.04978, 0.02179, -0.3517), (0.04149, 0.1673, -0.2137), (0.06075, 0.149, -0.2303), (0.06947, 0.1257, -0.242), (0.0815, -0.02118, -0.08), (0.09781, -0.02708, -0.1045), (0.1028, -0.02876, -0.1324), (0.0383, 0.1426, 0.02676), (0.02055, 0.1587, 0.03391), (0.004784, 0.1716, 0.045), (0.006672, 0.1889, 0.06215), (0.02052, 0.1926, 0.06772), (0.03297, 0.1918, 0.07536), (0.05143, 0.1812, 0.07801), (0.06297, 0.1741, 0.07409), (0.07555, 0.1652, 0.07266), (0.04489, 0.1753, 0.09244), (0.04287, 0.1617, 0.09975), (0.03646, 0.1477, 0.1049), (0.03052, 0.1328, 0.1054), (0.03468, 0.1309, 0.1048), (0.03817, 0.13, 0.1052), (0.01331, 0.1274, 0.1043), (-0.0005385, 0.1237, 0.09877), (-0.01299, 0.1245, 0.09113), (-0.01612, 0.1231, 0.0724), (-0.007731, 0.1155, 0.06464), (0.0009184, 0.1073, 0.0593), (-0.0249, 0.141, 0.07405), (-0.02288, 0.1546, 0.06674), (-0.01648, 0.1686, 0.06163), (-0.01036, 0.186, 0.07792), (-0.00884, 0.188, 0.09721), (-0.003535, 0.1873, 0.1154), (0.01089, 0.189, 0.1263), (0.01809, 0.1903, 0.1217), (0.02433, 0.1884, 0.1172), (0.0287, 0.1862, 0.1073), (0.03079, 0.1879, 0.09966), (0.03505, 0.1881, 0.09153), (0.0294, 0.1756, 0.1112), (0.02761, 0.1662, 0.1105), (0.02358, 0.157, 0.1112), (0.01856, 0.1467, 0.1123), (0.0203, 0.1431, 0.1105), (0.02294, 0.1391, 0.1086), (0.01074, 0.1449, 0.1173), (0.003535, 0.1436, 0.1219), (-0.002696, 0.1454, 0.1264), (-0.01368, 0.1477, 0.1203), (-0.01932, 0.1431, 0.1081), (-0.02247, 0.1371, 0.09494), (-0.007769, 0.1582, 0.1324), (-0.005976, 0.1676, 0.1331), (-0.001945, 0.1769, 0.1323), (0.01157, 0.1805, 0.139), (0.01931, 0.1757, 0.1436), (0.02668, 0.1705, 0.1452), (0.03668, 0.1696, 0.14), (0.03893, 0.1719, 0.1332), (0.03984, 0.1722, 0.1257), (0.03546, 0.1737, 0.1191), (0.03221, 0.1772, 0.1186), (0.02976, 0.1805, 0.117), (0.03657, 0.1655, 0.1139), (0.0328, 0.1594, 0.111), (0.0285, 0.153, 0.1105), (0.02149, 0.149, 0.1132), (0.01937, 0.1502, 0.1137), (0.0181, 0.1504, 0.1139), (0.02101, 0.143, 0.1178), (0.01875, 0.1407, 0.1247), (0.01784, 0.1405, 0.1321), (0.01271, 0.1458, 0.1393), (0.006464, 0.1487, 0.1386), (-8.661e-05, 0.1504, 0.1359), (0.02111, 0.1471, 0.1439), (0.02489, 0.1532, 0.1468), (0.02919, 0.1596, 0.1473), (0.03892, 0.1611, 0.1448), (0.04312, 0.1574, 0.1438), (0.04563, 0.1543, 0.1418), (0.04797, 0.1593, 0.1201), (0.04606, 0.1629, 0.1192), (0.0429, 0.1665, 0.1189), (0.03504, 0.1418, 0.1147), (0.03154, 0.143, 0.1131), (0.02783, 0.1449, 0.1126), (0.0327, 0.1368, 0.1364), (0.02859, 0.1375, 0.1377), (0.02385, 0.1396, 0.1384), (-0.001377, -0.1139, -0.2489), (-0.03027, 0.0155, -0.3397), (0.0699, 0.1022, -0.2484), (0.0988, -0.02725, -0.1576), (0.05541, 0.1234, 0.02379), (0.08829, 0.1549, 0.07415), (0.0403, 0.1299, 0.1068), (0.00742, 0.09835, 0.05644), (0.08791, 0.03981, 0.0593), (0.1204, 0.1116, 0.113), (0.03564, 0.133, 0.1233), (0.003124, 0.06127, 0.06958), (0.04935, 0.01265, 0.1554), (0.08061, 0.09425, 0.1885), (0.02972, 0.1314, 0.1385), (-0.001533, 0.04979, 0.1054), (-0.05428, 0.02508, 0.1941), (-0.02751, 0.1262, 0.226), (0.0008383, 0.1516, 0.1387), (-0.02593, 0.05045, 0.1068), (-0.1569, 0.04513, 0.1296), (-0.1384, 0.1831, 0.1519), (-0.02287, 0.1847, 0.1011), (-0.04131, 0.04681, 0.07879), (-0.1541, 0.04359, -0.01119), (-0.1297, 0.1911, -0.024), (-0.01234, 0.1906, 0.03777), (-0.03668, 0.0431, 0.05058), (-0.03122, -0.007312, -0.1031), (0.03123, 0.1285, -0.14), (0.06434, 0.1634, -0.005371), (0.001885, 0.02751, 0.03152), (0.07706, -0.06615, -0.07056), (0.1773, 0.04219, -0.09213), (0.1342, 0.1192, 0.02216), (0.03389, 0.01091, 0.04373), (0.1195, -0.1199, 0.01369), (0.2433, -0.03469, 0.04262), (0.1671, 0.08338, 0.09697), (0.04333, -0.001777, 0.06804), (0.05508, -0.152, 0.1463), (0.1429, -0.08646, 0.246), (0.1033, 0.05208, 0.2194), (0.01548, -0.01347, 0.1197), (-0.1163, -0.1407, 0.2023), (-0.1093, -0.05721, 0.3389), (-0.06045, 0.08342, 0.2774), (-0.06738, -3.33e-05, 0.1408), (-0.2547, -0.102, 0.1124), (-0.335, 0.04277, 0.1943), (-0.1903, 0.1716, 0.1823), (-0.11, 0.02683, 0.1003), (-0.242, -0.09821, -0.08234), (-0.3317, 0.1084, -0.1495), (-0.1512, 0.2401, -0.05231), (-0.06153, 0.03344, 0.01487), (-0.09595, -0.1434, -0.1947), (-0.1409, 0.0528, -0.329), (0.01213, 0.1844, -0.1927), (0.05712, -0.01179, -0.05841), (-0.006392, 0.1808, 0.05975), (0.04182, 0.1861, 0.08397), (0.02638, 0.1355, 0.1067), (-0.02184, 0.1302, 0.08253), (0.00384, 0.1846, 0.13), (0.02847, 0.1836, 0.1134), (0.01779, 0.1493, 0.1135), (-0.006837, 0.1503, 0.1301), (0.04652, 0.1521, 0.1396), (0.04849, 0.1562, 0.1213), (0.03763, 0.1415, 0.1167), (0.03566, 0.1373, 0.135), (0.03334, 0.1655, 0.1451), (0.03914, 0.1701, 0.1189), (0.02434, 0.1472, 0.1127), (0.01854, 0.1425, 0.1389)], [], [(0, 4, 5, 1), (1, 5, 669, 670), (4, 667, 668, 5), (5, 668, 1110, 669), (0, 1, 6, 2), (2, 6, 672, 673), (1, 670, 671, 6), (6, 671, 1111, 672), (0, 2, 7, 3), (3, 7, 675, 676), (2, 673, 674, 7), (7, 674, 1112, 675), (0, 3, 8, 4), (4, 8, 666, 667), (3, 676, 677, 8), (8, 677, 1113, 666), (9, 13, 14, 10), (10, 14, 681, 682), (13, 679, 680, 14), (14, 680, 1181, 681), (9, 10, 15, 11), (11, 15, 684, 685), (10, 682, 683, 15), (15, 683, 1180, 684), (9, 11, 16, 12), (12, 16, 687, 688), (11, 685, 686, 16), (16, 686, 1179, 687), (9, 12, 17, 13), (13, 17, 678, 679), (12, 688, 689, 17), (17, 689, 1178, 678), (18, 22, 23, 19), (19, 23, 693, 694), (22, 691, 692, 23), (23, 692, 1114, 693), (18, 19, 24, 20), (20, 24, 696, 697), (19, 694, 695, 24), (24, 695, 1115, 696), (18, 20, 25, 21), (21, 25, 699, 700), (20, 697, 698, 25), (25, 698, 1119, 699), (18, 21, 26, 22), (22, 26, 690, 691), (21, 700, 701, 26), (26, 701, 1118, 690), (27, 31, 32, 28), (28, 32, 702, 703), (31, 697, 696, 32), (32, 696, 1115, 702), (27, 28, 33, 29), (29, 33, 705, 706), (28, 703, 704, 33), (33, 704, 1116, 705), (27, 29, 34, 30), (30, 34, 708, 709), (29, 706, 707, 34), (34, 707, 1120, 708), (27, 30, 35, 31), (31, 35, 698, 697), (30, 709, 710, 35), (35, 710, 1119, 698), (36, 40, 41, 37), (37, 41, 711, 712), (40, 706, 705, 41), (41, 705, 1116, 711), (36, 37, 42, 38), (38, 42, 714, 715), (37, 712, 713, 42), (42, 713, 1117, 714), (36, 38, 43, 39), (39, 43, 717, 718), (38, 715, 716, 43), (43, 716, 1121, 717), (36, 39, 44, 40), (40, 44, 707, 706), (39, 718, 719, 44), (44, 719, 1120, 707), (45, 49, 50, 46), (46, 50, 720, 721), (49, 715, 714, 50), (50, 714, 1117, 720), (45, 46, 51, 47), (47, 51, 692, 691), (46, 721, 722, 51), (51, 722, 1114, 692), (45, 47, 52, 48), (48, 52, 723, 724), (47, 691, 690, 52), (52, 690, 1118, 723), (45, 48, 53, 49), (49, 53, 716, 715), (48, 724, 725, 53), (53, 725, 1121, 716), (54, 58, 59, 55), (55, 59, 701, 700), (58, 727, 728, 59), (59, 728, 1118, 701), (54, 55, 60, 56), (56, 60, 729, 730), (55, 700, 699, 60), (60, 699, 1119, 729), (54, 56, 61, 57), (57, 61, 732, 733), (56, 730, 731, 61), (61, 731, 1123, 732), (54, 57, 62, 58), (58, 62, 726, 727), (57, 733, 734, 62), (62, 734, 1122, 726), (63, 67, 68, 64), (64, 68, 710, 709), (67, 730, 729, 68), (68, 729, 1119, 710), (63, 64, 69, 65), (65, 69, 735, 736), (64, 709, 708, 69), (69, 708, 1120, 735), (63, 65, 70, 66), (66, 70, 738, 739), (65, 736, 737, 70), (70, 737, 1124, 738), (63, 66, 71, 67), (67, 71, 731, 730), (66, 739, 740, 71), (71, 740, 1123, 731), (72, 76, 77, 73), (73, 77, 719, 718), (76, 736, 735, 77), (77, 735, 1120, 719), (72, 73, 78, 74), (74, 78, 741, 742), (73, 718, 717, 78), (78, 717, 1121, 741), (72, 74, 79, 75), (75, 79, 744, 745), (74, 742, 743, 79), (79, 743, 1125, 744), (72, 75, 80, 76), (76, 80, 737, 736), (75, 745, 746, 80), (80, 746, 1124, 737), (81, 85, 86, 82), (82, 86, 725, 724), (85, 742, 741, 86), (86, 741, 1121, 725), (81, 82, 87, 83), (83, 87, 728, 727), (82, 724, 723, 87), (87, 723, 1118, 728), (81, 83, 88, 84), (84, 88, 747, 748), (83, 727, 726, 88), (88, 726, 1122, 747), (81, 84, 89, 85), (85, 89, 743, 742), (84, 748, 749, 89), (89, 749, 1125, 743), (90, 94, 95, 91), (91, 95, 734, 733), (94, 751, 752, 95), (95, 752, 1122, 734), (90, 91, 96, 92), (92, 96, 753, 754), (91, 733, 732, 96), (96, 732, 1123, 753), (90, 92, 97, 93), (93, 97, 756, 757), (92, 754, 755, 97), (97, 755, 1127, 756), (90, 93, 98, 94), (94, 98, 750, 751), (93, 757, 758, 98), (98, 758, 1126, 750), (99, 103, 104, 100), (100, 104, 740, 739), (103, 754, 753, 104), (104, 753, 1123, 740), (99, 100, 105, 101), (101, 105, 759, 760), (100, 739, 738, 105), (105, 738, 1124, 759), (99, 101, 106, 102), (102, 106, 762, 763), (101, 760, 761, 106), (106, 761, 1128, 762), (99, 102, 107, 103), (103, 107, 755, 754), (102, 763, 764, 107), (107, 764, 1127, 755), (108, 112, 113, 109), (109, 113, 746, 745), (112, 760, 759, 113), (113, 759, 1124, 746), (108, 109, 114, 110), (110, 114, 765, 766), (109, 745, 744, 114), (114, 744, 1125, 765), (108, 110, 115, 111), (111, 115, 768, 769), (110, 766, 767, 115), (115, 767, 1129, 768), (108, 111, 116, 112), (112, 116, 761, 760), (111, 769, 770, 116), (116, 770, 1128, 761), (117, 121, 122, 118), (118, 122, 749, 748), (121, 766, 765, 122), (122, 765, 1125, 749), (117, 118, 123, 119), (119, 123, 752, 751), (118, 748, 747, 123), (123, 747, 1122, 752), (117, 119, 124, 120), (120, 124, 771, 772), (119, 751, 750, 124), (124, 750, 1126, 771), (117, 120, 125, 121), (121, 125, 767, 766), (120, 772, 773, 125), (125, 773, 1129, 767), (126, 130, 131, 127), (127, 131, 758, 757), (130, 775, 776, 131), (131, 776, 1126, 758), (126, 127, 132, 128), (128, 132, 777, 778), (127, 757, 756, 132), (132, 756, 1127, 777), (126, 128, 133, 129), (129, 133, 780, 781), (128, 778, 779, 133), (133, 779, 1131, 780), (126, 129, 134, 130), (130, 134, 774, 775), (129, 781, 782, 134), (134, 782, 1130, 774), (135, 139, 140, 136), (136, 140, 764, 763), (139, 778, 777, 140), (140, 777, 1127, 764), (135, 136, 141, 137), (137, 141, 783, 784), (136, 763, 762, 141), (141, 762, 1128, 783), (135, 137, 142, 138), (138, 142, 786, 787), (137, 784, 785, 142), (142, 785, 1132, 786), (135, 138, 143, 139), (139, 143, 779, 778), (138, 787, 788, 143), (143, 788, 1131, 779), (144, 148, 149, 145), (145, 149, 770, 769), (148, 784, 783, 149), (149, 783, 1128, 770), (144, 145, 150, 146), (146, 150, 789, 790), (145, 769, 768, 150), (150, 768, 1129, 789), (144, 146, 151, 147), (147, 151, 792, 793), (146, 790, 791, 151), (151, 791, 1133, 792), (144, 147, 152, 148), (148, 152, 785, 784), (147, 793, 794, 152), (152, 794, 1132, 785), (153, 157, 158, 154), (154, 158, 773, 772), (157, 790, 789, 158), (158, 789, 1129, 773), (153, 154, 159, 155), (155, 159, 776, 775), (154, 772, 771, 159), (159, 771, 1126, 776), (153, 155, 160, 156), (156, 160, 795, 796), (155, 775, 774, 160), (160, 774, 1130, 795), (153, 156, 161, 157), (157, 161, 791, 790), (156, 796, 797, 161), (161, 797, 1133, 791), (162, 166, 167, 163), (163, 167, 782, 781), (166, 799, 800, 167), (167, 800, 1130, 782), (162, 163, 168, 164), (164, 168, 801, 802), (163, 781, 780, 168), (168, 780, 1131, 801), (162, 164, 169, 165), (165, 169, 804, 805), (164, 802, 803, 169), (169, 803, 1135, 804), (162, 165, 170, 166), (166, 170, 798, 799), (165, 805, 806, 170), (170, 806, 1134, 798), (171, 175, 176, 172), (172, 176, 788, 787), (175, 802, 801, 176), (176, 801, 1131, 788), (171, 172, 177, 173), (173, 177, 807, 808), (172, 787, 786, 177), (177, 786, 1132, 807), (171, 173, 178, 174), (174, 178, 810, 811), (173, 808, 809, 178), (178, 809, 1136, 810), (171, 174, 179, 175), (175, 179, 803, 802), (174, 811, 812, 179), (179, 812, 1135, 803), (180, 184, 185, 181), (181, 185, 794, 793), (184, 808, 807, 185), (185, 807, 1132, 794), (180, 181, 186, 182), (182, 186, 813, 814), (181, 793, 792, 186), (186, 792, 1133, 813), (180, 182, 187, 183), (183, 187, 816, 817), (182, 814, 815, 187), (187, 815, 1137, 816), (180, 183, 188, 184), (184, 188, 809, 808), (183, 817, 818, 188), (188, 818, 1136, 809), (189, 193, 194, 190), (190, 194, 797, 796), (193, 814, 813, 194), (194, 813, 1133, 797), (189, 190, 195, 191), (191, 195, 800, 799), (190, 796, 795, 195), (195, 795, 1130, 800), (189, 191, 196, 192), (192, 196, 819, 820), (191, 799, 798, 196), (196, 798, 1134, 819), (189, 192, 197, 193), (193, 197, 815, 814), (192, 820, 821, 197), (197, 821, 1137, 815), (198, 202, 203, 199), (199, 203, 806, 805), (202, 823, 824, 203), (203, 824, 1134, 806), (198, 199, 204, 200), (200, 204, 825, 826), (199, 805, 804, 204), (204, 804, 1135, 825), (198, 200, 205, 201), (201, 205, 828, 829), (200, 826, 827, 205), (205, 827, 1139, 828), (198, 201, 206, 202), (202, 206, 822, 823), (201, 829, 830, 206), (206, 830, 1138, 822), (207, 211, 212, 208), (208, 212, 812, 811), (211, 826, 825, 212), (212, 825, 1135, 812), (207, 208, 213, 209), (209, 213, 831, 832), (208, 811, 810, 213), (213, 810, 1136, 831), (207, 209, 214, 210), (210, 214, 834, 835), (209, 832, 833, 214), (214, 833, 1140, 834), (207, 210, 215, 211), (211, 215, 827, 826), (210, 835, 836, 215), (215, 836, 1139, 827), (216, 220, 221, 217), (217, 221, 818, 817), (220, 832, 831, 221), (221, 831, 1136, 818), (216, 217, 222, 218), (218, 222, 837, 838), (217, 817, 816, 222), (222, 816, 1137, 837), (216, 218, 223, 219), (219, 223, 840, 841), (218, 838, 839, 223), (223, 839, 1141, 840), (216, 219, 224, 220), (220, 224, 833, 832), (219, 841, 842, 224), (224, 842, 1140, 833), (225, 229, 230, 226), (226, 230, 821, 820), (229, 838, 837, 230), (230, 837, 1137, 821), (225, 226, 231, 227), (227, 231, 824, 823), (226, 820, 819, 231), (231, 819, 1134, 824), (225, 227, 232, 228), (228, 232, 843, 844), (227, 823, 822, 232), (232, 822, 1138, 843), (225, 228, 233, 229), (229, 233, 839, 838), (228, 844, 845, 233), (233, 845, 1141, 839), (234, 238, 239, 235), (235, 239, 830, 829), (238, 847, 848, 239), (239, 848, 1138, 830), (234, 235, 240, 236), (236, 240, 849, 850), (235, 829, 828, 240), (240, 828, 1139, 849), (234, 236, 241, 237), (237, 241, 852, 853), (236, 850, 851, 241), (241, 851, 1143, 852), (234, 237, 242, 238), (238, 242, 846, 847), (237, 853, 854, 242), (242, 854, 1142, 846), (243, 247, 248, 244), (244, 248, 836, 835), (247, 850, 849, 248), (248, 849, 1139, 836), (243, 244, 249, 245), (245, 249, 855, 856), (244, 835, 834, 249), (249, 834, 1140, 855), (243, 245, 250, 246), (246, 250, 858, 859), (245, 856, 857, 250), (250, 857, 1144, 858), (243, 246, 251, 247), (247, 251, 851, 850), (246, 859, 860, 251), (251, 860, 1143, 851), (252, 256, 257, 253), (253, 257, 842, 841), (256, 856, 855, 257), (257, 855, 1140, 842), (252, 253, 258, 254), (254, 258, 861, 862), (253, 841, 840, 258), (258, 840, 1141, 861), (252, 254, 259, 255), (255, 259, 864, 865), (254, 862, 863, 259), (259, 863, 1145, 864), (252, 255, 260, 256), (256, 260, 857, 856), (255, 865, 866, 260), (260, 866, 1144, 857), (261, 265, 266, 262), (262, 266, 845, 844), (265, 862, 861, 266), (266, 861, 1141, 845), (261, 262, 267, 263), (263, 267, 848, 847), (262, 844, 843, 267), (267, 843, 1138, 848), (261, 263, 268, 264), (264, 268, 867, 868), (263, 847, 846, 268), (268, 846, 1142, 867), (261, 264, 269, 265), (265, 269, 863, 862), (264, 868, 869, 269), (269, 869, 1145, 863), (270, 274, 275, 271), (271, 275, 854, 853), (274, 871, 872, 275), (275, 872, 1142, 854), (270, 271, 276, 272), (272, 276, 873, 874), (271, 853, 852, 276), (276, 852, 1143, 873), (270, 272, 277, 273), (273, 277, 876, 877), (272, 874, 875, 277), (277, 875, 1147, 876), (270, 273, 278, 274), (274, 278, 870, 871), (273, 877, 878, 278), (278, 878, 1146, 870), (279, 283, 284, 280), (280, 284, 860, 859), (283, 874, 873, 284), (284, 873, 1143, 860), (279, 280, 285, 281), (281, 285, 879, 880), (280, 859, 858, 285), (285, 858, 1144, 879), (279, 281, 286, 282), (282, 286, 882, 883), (281, 880, 881, 286), (286, 881, 1148, 882), (279, 282, 287, 283), (283, 287, 875, 874), (282, 883, 884, 287), (287, 884, 1147, 875), (288, 292, 293, 289), (289, 293, 866, 865), (292, 880, 879, 293), (293, 879, 1144, 866), (288, 289, 294, 290), (290, 294, 885, 886), (289, 865, 864, 294), (294, 864, 1145, 885), (288, 290, 295, 291), (291, 295, 888, 889), (290, 886, 887, 295), (295, 887, 1149, 888), (288, 291, 296, 292), (292, 296, 881, 880), (291, 889, 890, 296), (296, 890, 1148, 881), (297, 301, 302, 298), (298, 302, 869, 868), (301, 886, 885, 302), (302, 885, 1145, 869), (297, 298, 303, 299), (299, 303, 872, 871), (298, 868, 867, 303), (303, 867, 1142, 872), (297, 299, 304, 300), (300, 304, 891, 892), (299, 871, 870, 304), (304, 870, 1146, 891), (297, 300, 305, 301), (301, 305, 887, 886), (300, 892, 893, 305), (305, 893, 1149, 887), (306, 310, 311, 307), (307, 311, 878, 877), (310, 895, 896, 311), (311, 896, 1146, 878), (306, 307, 312, 308), (308, 312, 897, 898), (307, 877, 876, 312), (312, 876, 1147, 897), (306, 308, 313, 309), (309, 313, 900, 901), (308, 898, 899, 313), (313, 899, 1151, 900), (306, 309, 314, 310), (310, 314, 894, 895), (309, 901, 902, 314), (314, 902, 1150, 894), (315, 319, 320, 316), (316, 320, 884, 883), (319, 898, 897, 320), (320, 897, 1147, 884), (315, 316, 321, 317), (317, 321, 903, 904), (316, 883, 882, 321), (321, 882, 1148, 903), (315, 317, 322, 318), (318, 322, 906, 907), (317, 904, 905, 322), (322, 905, 1152, 906), (315, 318, 323, 319), (319, 323, 899, 898), (318, 907, 908, 323), (323, 908, 1151, 899), (324, 328, 329, 325), (325, 329, 890, 889), (328, 904, 903, 329), (329, 903, 1148, 890), (324, 325, 330, 326), (326, 330, 909, 910), (325, 889, 888, 330), (330, 888, 1149, 909), (324, 326, 331, 327), (327, 331, 912, 913), (326, 910, 911, 331), (331, 911, 1153, 912), (324, 327, 332, 328), (328, 332, 905, 904), (327, 913, 914, 332), (332, 914, 1152, 905), (333, 337, 338, 334), (334, 338, 893, 892), (337, 910, 909, 338), (338, 909, 1149, 893), (333, 334, 339, 335), (335, 339, 896, 895), (334, 892, 891, 339), (339, 891, 1146, 896), (333, 335, 340, 336), (336, 340, 915, 916), (335, 895, 894, 340), (340, 894, 1150, 915), (333, 336, 341, 337), (337, 341, 911, 910), (336, 916, 917, 341), (341, 917, 1153, 911), (342, 346, 347, 343), (343, 347, 902, 901), (346, 919, 920, 347), (347, 920, 1150, 902), (342, 343, 348, 344), (344, 348, 921, 922), (343, 901, 900, 348), (348, 900, 1151, 921), (342, 344, 349, 345), (345, 349, 924, 925), (344, 922, 923, 349), (349, 923, 1155, 924), (342, 345, 350, 346), (346, 350, 918, 919), (345, 925, 926, 350), (350, 926, 1154, 918), (351, 355, 356, 352), (352, 356, 908, 907), (355, 922, 921, 356), (356, 921, 1151, 908), (351, 352, 357, 353), (353, 357, 927, 928), (352, 907, 906, 357), (357, 906, 1152, 927), (351, 353, 358, 354), (354, 358, 930, 931), (353, 928, 929, 358), (358, 929, 1156, 930), (351, 354, 359, 355), (355, 359, 923, 922), (354, 931, 932, 359), (359, 932, 1155, 923), (360, 364, 365, 361), (361, 365, 914, 913), (364, 928, 927, 365), (365, 927, 1152, 914), (360, 361, 366, 362), (362, 366, 933, 934), (361, 913, 912, 366), (366, 912, 1153, 933), (360, 362, 367, 363), (363, 367, 936, 937), (362, 934, 935, 367), (367, 935, 1157, 936), (360, 363, 368, 364), (364, 368, 929, 928), (363, 937, 938, 368), (368, 938, 1156, 929), (369, 373, 374, 370), (370, 374, 917, 916), (373, 934, 933, 374), (374, 933, 1153, 917), (369, 370, 375, 371), (371, 375, 920, 919), (370, 916, 915, 375), (375, 915, 1150, 920), (369, 371, 376, 372), (372, 376, 939, 940), (371, 919, 918, 376), (376, 918, 1154, 939), (369, 372, 377, 373), (373, 377, 935, 934), (372, 940, 941, 377), (377, 941, 1157, 935), (378, 382, 383, 379), (379, 383, 926, 925), (382, 943, 944, 383), (383, 944, 1154, 926), (378, 379, 384, 380), (380, 384, 945, 946), (379, 925, 924, 384), (384, 924, 1155, 945), (378, 380, 385, 381), (381, 385, 948, 949), (380, 946, 947, 385), (385, 947, 1159, 948), (378, 381, 386, 382), (382, 386, 942, 943), (381, 949, 950, 386), (386, 950, 1158, 942), (387, 391, 392, 388), (388, 392, 932, 931), (391, 946, 945, 392), (392, 945, 1155, 932), (387, 388, 393, 389), (389, 393, 951, 952), (388, 931, 930, 393), (393, 930, 1156, 951), (387, 389, 394, 390), (390, 394, 954, 955), (389, 952, 953, 394), (394, 953, 1160, 954), (387, 390, 395, 391), (391, 395, 947, 946), (390, 955, 956, 395), (395, 956, 1159, 947), (396, 400, 401, 397), (397, 401, 938, 937), (400, 952, 951, 401), (401, 951, 1156, 938), (396, 397, 402, 398), (398, 402, 957, 958), (397, 937, 936, 402), (402, 936, 1157, 957), (396, 398, 403, 399), (399, 403, 960, 961), (398, 958, 959, 403), (403, 959, 1161, 960), (396, 399, 404, 400), (400, 404, 953, 952), (399, 961, 962, 404), (404, 962, 1160, 953), (405, 409, 410, 406), (406, 410, 941, 940), (409, 958, 957, 410), (410, 957, 1157, 941), (405, 406, 411, 407), (407, 411, 944, 943), (406, 940, 939, 411), (411, 939, 1154, 944), (405, 407, 412, 408), (408, 412, 963, 964), (407, 943, 942, 412), (412, 942, 1158, 963), (405, 408, 413, 409), (409, 413, 959, 958), (408, 964, 965, 413), (413, 965, 1161, 959), (414, 418, 419, 415), (415, 419, 950, 949), (418, 967, 968, 419), (419, 968, 1158, 950), (414, 415, 420, 416), (416, 420, 969, 970), (415, 949, 948, 420), (420, 948, 1159, 969), (414, 416, 421, 417), (417, 421, 972, 973), (416, 970, 971, 421), (421, 971, 1163, 972), (414, 417, 422, 418), (418, 422, 966, 967), (417, 973, 974, 422), (422, 974, 1162, 966), (423, 427, 428, 424), (424, 428, 956, 955), (427, 970, 969, 428), (428, 969, 1159, 956), (423, 424, 429, 425), (425, 429, 975, 976), (424, 955, 954, 429), (429, 954, 1160, 975), (423, 425, 430, 426), (426, 430, 978, 979), (425, 976, 977, 430), (430, 977, 1164, 978), (423, 426, 431, 427), (427, 431, 971, 970), (426, 979, 980, 431), (431, 980, 1163, 971), (432, 436, 437, 433), (433, 437, 962, 961), (436, 976, 975, 437), (437, 975, 1160, 962), (432, 433, 438, 434), (434, 438, 981, 982), (433, 961, 960, 438), (438, 960, 1161, 981), (432, 434, 439, 435), (435, 439, 984, 985), (434, 982, 983, 439), (439, 983, 1165, 984), (432, 435, 440, 436), (436, 440, 977, 976), (435, 985, 986, 440), (440, 986, 1164, 977), (441, 445, 446, 442), (442, 446, 965, 964), (445, 982, 981, 446), (446, 981, 1161, 965), (441, 442, 447, 443), (443, 447, 968, 967), (442, 964, 963, 447), (447, 963, 1158, 968), (441, 443, 448, 444), (444, 448, 987, 988), (443, 967, 966, 448), (448, 966, 1162, 987), (441, 444, 449, 445), (445, 449, 983, 982), (444, 988, 989, 449), (449, 989, 1165, 983), (450, 454, 455, 451), (451, 455, 974, 973), (454, 991, 992, 455), (455, 992, 1162, 974), (450, 451, 456, 452), (452, 456, 993, 994), (451, 973, 972, 456), (456, 972, 1163, 993), (450, 452, 457, 453), (453, 457, 996, 997), (452, 994, 995, 457), (457, 995, 1167, 996), (450, 453, 458, 454), (454, 458, 990, 991), (453, 997, 998, 458), (458, 998, 1166, 990), (459, 463, 464, 460), (460, 464, 980, 979), (463, 994, 993, 464), (464, 993, 1163, 980), (459, 460, 465, 461), (461, 465, 999, 1000), (460, 979, 978, 465), (465, 978, 1164, 999), (459, 461, 466, 462), (462, 466, 1002, 1003), (461, 1000, 1001, 466), (466, 1001, 1168, 1002), (459, 462, 467, 463), (463, 467, 995, 994), (462, 1003, 1004, 467), (467, 1004, 1167, 995), (468, 472, 473, 469), (469, 473, 986, 985), (472, 1000, 999, 473), (473, 999, 1164, 986), (468, 469, 474, 470), (470, 474, 1005, 1006), (469, 985, 984, 474), (474, 984, 1165, 1005), (468, 470, 475, 471), (471, 475, 1008, 1009), (470, 1006, 1007, 475), (475, 1007, 1169, 1008), (468, 471, 476, 472), (472, 476, 1001, 1000), (471, 1009, 1010, 476), (476, 1010, 1168, 1001), (477, 481, 482, 478), (478, 482, 989, 988), (481, 1006, 1005, 482), (482, 1005, 1165, 989), (477, 478, 483, 479), (479, 483, 992, 991), (478, 988, 987, 483), (483, 987, 1162, 992), (477, 479, 484, 480), (480, 484, 1011, 1012), (479, 991, 990, 484), (484, 990, 1166, 1011), (477, 480, 485, 481), (481, 485, 1007, 1006), (480, 1012, 1013, 485), (485, 1013, 1169, 1007), (486, 490, 491, 487), (487, 491, 998, 997), (490, 1015, 1016, 491), (491, 1016, 1166, 998), (486, 487, 492, 488), (488, 492, 1017, 1018), (487, 997, 996, 492), (492, 996, 1167, 1017), (486, 488, 493, 489), (489, 493, 671, 670), (488, 1018, 1019, 493), (493, 1019, 1111, 671), (486, 489, 494, 490), (490, 494, 1014, 1015), (489, 670, 669, 494), (494, 669, 1110, 1014), (495, 499, 500, 496), (496, 500, 1004, 1003), (499, 1018, 1017, 500), (500, 1017, 1167, 1004), (495, 496, 501, 497), (497, 501, 1020, 1021), (496, 1003, 1002, 501), (501, 1002, 1168, 1020), (495, 497, 502, 498), (498, 502, 674, 673), (497, 1021, 1022, 502), (502, 1022, 1112, 674), (495, 498, 503, 499), (499, 503, 1019, 1018), (498, 673, 672, 503), (503, 672, 1111, 1019), (504, 508, 509, 505), (505, 509, 1010, 1009), (508, 1021, 1020, 509), (509, 1020, 1168, 1010), (504, 505, 510, 506), (506, 510, 1023, 1024), (505, 1009, 1008, 510), (510, 1008, 1169, 1023), (504, 506, 511, 507), (507, 511, 677, 676), (506, 1024, 1025, 511), (511, 1025, 1113, 677), (504, 507, 512, 508), (508, 512, 1022, 1021), (507, 676, 675, 512), (512, 675, 1112, 1022), (513, 517, 518, 514), (514, 518, 1013, 1012), (517, 1024, 1023, 518), (518, 1023, 1169, 1013), (513, 514, 519, 515), (515, 519, 1016, 1015), (514, 1012, 1011, 519), (519, 1011, 1166, 1016), (513, 515, 520, 516), (516, 520, 668, 667), (515, 1015, 1014, 520), (520, 1014, 1110, 668), (513, 516, 521, 517), (517, 521, 1025, 1024), (516, 667, 666, 521), (521, 666, 1113, 1025), (522, 526, 527, 523), (523, 527, 1029, 1030), (526, 1027, 1028, 527), (527, 1028, 1170, 1029), (522, 523, 528, 524), (524, 528, 1032, 1033), (523, 1030, 1031, 528), (528, 1031, 1171, 1032), (522, 524, 529, 525), (525, 529, 695, 694), (524, 1033, 1034, 529), (529, 1034, 1115, 695), (522, 525, 530, 526), (526, 530, 1026, 1027), (525, 694, 693, 530), (530, 693, 1114, 1026), (531, 535, 536, 532), (532, 536, 1035, 1036), (535, 1033, 1032, 536), (536, 1032, 1171, 1035), (531, 532, 537, 533), (533, 537, 1038, 1039), (532, 1036, 1037, 537), (537, 1037, 1172, 1038), (531, 533, 538, 534), (534, 538, 704, 703), (533, 1039, 1040, 538), (538, 1040, 1116, 704), (531, 534, 539, 535), (535, 539, 1034, 1033), (534, 703, 702, 539), (539, 702, 1115, 1034), (540, 544, 545, 541), (541, 545, 1041, 1042), (544, 1039, 1038, 545), (545, 1038, 1172, 1041), (540, 541, 546, 542), (542, 546, 1044, 1045), (541, 1042, 1043, 546), (546, 1043, 1173, 1044), (540, 542, 547, 543), (543, 547, 713, 712), (542, 1045, 1046, 547), (547, 1046, 1117, 713), (540, 543, 548, 544), (544, 548, 1040, 1039), (543, 712, 711, 548), (548, 711, 1116, 1040), (549, 553, 554, 550), (550, 554, 1047, 1048), (553, 1045, 1044, 554), (554, 1044, 1173, 1047), (549, 550, 555, 551), (551, 555, 1028, 1027), (550, 1048, 1049, 555), (555, 1049, 1170, 1028), (549, 551, 556, 552), (552, 556, 722, 721), (551, 1027, 1026, 556), (556, 1026, 1114, 722), (549, 552, 557, 553), (553, 557, 1046, 1045), (552, 721, 720, 557), (557, 720, 1117, 1046), (558, 562, 563, 559), (559, 563, 1053, 1054), (562, 1051, 1052, 563), (563, 1052, 1174, 1053), (558, 559, 564, 560), (560, 564, 1056, 1057), (559, 1054, 1055, 564), (564, 1055, 1175, 1056), (558, 560, 565, 561), (561, 565, 1031, 1030), (560, 1057, 1058, 565), (565, 1058, 1171, 1031), (558, 561, 566, 562), (562, 566, 1050, 1051), (561, 1030, 1029, 566), (566, 1029, 1170, 1050), (567, 571, 572, 568), (568, 572, 1059, 1060), (571, 1057, 1056, 572), (572, 1056, 1175, 1059), (567, 568, 573, 569), (569, 573, 1062, 1063), (568, 1060, 1061, 573), (573, 1061, 1176, 1062), (567, 569, 574, 570), (570, 574, 1037, 1036), (569, 1063, 1064, 574), (574, 1064, 1172, 1037), (567, 570, 575, 571), (571, 575, 1058, 1057), (570, 1036, 1035, 575), (575, 1035, 1171, 1058), (576, 580, 581, 577), (577, 581, 1065, 1066), (580, 1063, 1062, 581), (581, 1062, 1176, 1065), (576, 577, 582, 578), (578, 582, 1068, 1069), (577, 1066, 1067, 582), (582, 1067, 1177, 1068), (576, 578, 583, 579), (579, 583, 1043, 1042), (578, 1069, 1070, 583), (583, 1070, 1173, 1043), (576, 579, 584, 580), (580, 584, 1064, 1063), (579, 1042, 1041, 584), (584, 1041, 1172, 1064), (585, 589, 590, 586), (586, 590, 1071, 1072), (589, 1069, 1068, 590), (590, 1068, 1177, 1071), (585, 586, 591, 587), (587, 591, 1052, 1051), (586, 1072, 1073, 591), (591, 1073, 1174, 1052), (585, 587, 592, 588), (588, 592, 1049, 1048), (587, 1051, 1050, 592), (592, 1050, 1170, 1049), (585, 588, 593, 589), (589, 593, 1070, 1069), (588, 1048, 1047, 593), (593, 1047, 1173, 1070), (594, 598, 599, 595), (595, 599, 1077, 1078), (598, 1075, 1076, 599), (599, 1076, 1182, 1077), (594, 595, 600, 596), (596, 600, 1080, 1081), (595, 1078, 1079, 600), (600, 1079, 1183, 1080), (594, 596, 601, 597), (597, 601, 1055, 1054), (596, 1081, 1082, 601), (601, 1082, 1175, 1055), (594, 597, 602, 598), (598, 602, 1074, 1075), (597, 1054, 1053, 602), (602, 1053, 1174, 1074), (603, 607, 608, 604), (604, 608, 1083, 1084), (607, 1081, 1080, 608), (608, 1080, 1183, 1083), (603, 604, 609, 605), (605, 609, 1086, 1087), (604, 1084, 1085, 609), (609, 1085, 1184, 1086), (603, 605, 610, 606), (606, 610, 1061, 1060), (605, 1087, 1088, 610), (610, 1088, 1176, 1061), (603, 606, 611, 607), (607, 611, 1082, 1081), (606, 1060, 1059, 611), (611, 1059, 1175, 1082), (612, 616, 617, 613), (613, 617, 1089, 1090), (616, 1087, 1086, 617), (617, 1086, 1184, 1089), (612, 613, 618, 614), (614, 618, 1092, 1093), (613, 1090, 1091, 618), (618, 1091, 1185, 1092), (612, 614, 619, 615), (615, 619, 1067, 1066), (614, 1093, 1094, 619), (619, 1094, 1177, 1067), (612, 615, 620, 616), (616, 620, 1088, 1087), (615, 1066, 1065, 620), (620, 1065, 1176, 1088), (621, 625, 626, 622), (622, 626, 1095, 1096), (625, 1093, 1092, 626), (626, 1092, 1185, 1095), (621, 622, 627, 623), (623, 627, 1076, 1075), (622, 1096, 1097, 627), (627, 1097, 1182, 1076), (621, 623, 628, 624), (624, 628, 1073, 1072), (623, 1075, 1074, 628), (628, 1074, 1174, 1073), (621, 624, 629, 625), (625, 629, 1094, 1093), (624, 1072, 1071, 629), (629, 1071, 1177, 1094), (630, 634, 635, 631), (631, 635, 689, 688), (634, 1099, 1100, 635), (635, 1100, 1178, 689), (630, 631, 636, 632), (632, 636, 1101, 1102), (631, 688, 687, 636), (636, 687, 1179, 1101), (630, 632, 637, 633), (633, 637, 1079, 1078), (632, 1102, 1103, 637), (637, 1103, 1183, 1079), (630, 633, 638, 634), (634, 638, 1098, 1099), (633, 1078, 1077, 638), (638, 1077, 1182, 1098), (639, 643, 644, 640), (640, 644, 686, 685), (643, 1102, 1101, 644), (644, 1101, 1179, 686), (639, 640, 645, 641), (641, 645, 1104, 1105), (640, 685, 684, 645), (645, 684, 1180, 1104), (639, 641, 646, 642), (642, 646, 1085, 1084), (641, 1105, 1106, 646), (646, 1106, 1184, 1085), (639, 642, 647, 643), (643, 647, 1103, 1102), (642, 1084, 1083, 647), (647, 1083, 1183, 1103), (648, 652, 653, 649), (649, 653, 683, 682), (652, 1105, 1104, 653), (653, 1104, 1180, 683), (648, 649, 654, 650), (650, 654, 1107, 1108), (649, 682, 681, 654), (654, 681, 1181, 1107), (648, 650, 655, 651), (651, 655, 1091, 1090), (650, 1108, 1109, 655), (655, 1109, 1185, 1091), (648, 651, 656, 652), (652, 656, 1106, 1105), (651, 1090, 1089, 656), (656, 1089, 1184, 1106), (657, 661, 662, 658), (658, 662, 680, 679), (661, 1108, 1107, 662), (662, 1107, 1181, 680), (657, 658, 663, 659), (659, 663, 1100, 1099), (658, 679, 678, 663), (663, 678, 1178, 1100), (657, 659, 664, 660), (660, 664, 1097, 1096), (659, 1099, 1098, 664), (664, 1098, 1182, 1097), (657, 660, 665, 661), (661, 665, 1109, 1108), (660, 1096, 1095, 665), (665, 1095, 1185, 1109)])
me_cylinder_001.materials.append(mat_material_001)
me_cylinder_001.use_remesh_preserve_volume = False
me_cylinder_001.use_remesh_preserve_attributes = False
me_cylinder_001.use_mirror_vertex_groups = False
me_cylinder_001.update()
me_cube = bpy.data.meshes.new('Cube')
me_cube.from_pydata([(-0.2385, 0.3027, -0.2503), (-0.1187, -0.217, 2.337), (-0.002325, -0.1099, 2.038), (0.1357, -0.3247, 2.097), (-0.08159, -0.4713, 2.067), (-0.2197, -0.2564, 2.009), (-0.05087, -0.06885, 2.211), (0.07591, -0.2727, 2.298), (-0.1361, -0.4134, 2.277), (-0.2629, -0.2096, 2.19), (0.06443, 0.002619, 1.57), (0.2496, -0.2429, 1.484), (-0.009463, -0.4282, 1.443), (-0.1946, -0.1828, 1.529), (0.03307, -0.08774, 1.841), (0.1946, -0.3204, 1.836), (-0.03709, -0.4789, 1.786), (-0.1986, -0.2463, 1.791), (-0.1719, 0.401, 0.9833), (0.08145, 0.07261, 0.7508), (-0.2967, -0.2184, 0.7347), (-0.5501, 0.1101, 0.9672), (0.008, 0.1543, 1.292), (0.2077, -0.1017, 1.094), (-0.08919, -0.343, 1.099), (-0.2889, -0.08705, 1.297), (-0.2058, 0.6614, 0.5061), (0.1167, 0.1962, 0.398), (-0.3684, -0.1247, 0.3249), (-0.6909, 0.3405, 0.433), (-0.143, 0.7336, -0.03758), (0.179, 0.228, -0.02672), (-0.3255, -0.09073, -0.05018), (-0.6476, 0.4149, -0.06105), (-0.5348, 0.3746, -0.203), (-0.171, 0.6036, -0.2155), (0.05987, 0.2403, -0.1944), (-0.3039, 0.0112, -0.1819), (-0.238, -0.1996, 2.274), (-0.144, -0.3508, 2.338), (0.01328, -0.2464, 2.354), (-0.08076, -0.09522, 2.289), (-0.1455, -0.1295, 2.009), (-0.02579, -0.08977, 2.121), (0.121, -0.1806, 2.075), (0.01785, -0.1142, 1.95), (0.1049, -0.298, 2.201), (0.06159, -0.4517, 2.097), (0.1664, -0.3373, 1.978), (-0.1102, -0.4414, 2.178), (-0.205, -0.4005, 2.031), (-0.05545, -0.4886, 1.939), (-0.2409, -0.2331, 2.098), (-0.204, -0.2655, 1.911), (-0.1886, -0.08826, 2.179), (0.06552, -0.1356, 2.259), (0.0016, -0.394, 2.309), (-0.2525, -0.3467, 2.228), (-0.1114, -0.02871, 1.571), (0.04728, -0.04423, 1.714), (0.2218, -0.07377, 1.537), (0.05963, 0.0648, 1.424), (0.2219, -0.2851, 1.672), (0.1663, -0.3969, 1.442), (0.2531, -0.1846, 1.287), (-0.02295, -0.4546, 1.618), (-0.1668, -0.3518, 1.476), (-0.02281, -0.3932, 1.268), (-0.1975, -0.2137, 1.66), (-0.2163, -0.1438, 1.405), (-0.1232, -0.1089, 1.817), (0.1718, -0.1644, 1.851), (0.1191, -0.4578, 1.81), (-0.1758, -0.4022, 1.776), (-0.4244, 0.3377, 1.033), (-0.0745, 0.2676, 1.152), (0.0493, 0.3096, 0.8711), (-0.2328, 0.5379, 0.7726), (0.1412, -0.0104, 0.9124), (-0.04429, -0.155, 0.6847), (0.06205, 0.1429, 0.5868), (-0.1875, -0.283, 0.9248), (-0.518, -0.1269, 0.847), (-0.372, -0.1615, 0.5332), (-0.4033, -0.004984, 1.164), (-0.6669, 0.2334, 0.719), (-0.1904, 0.09761, 1.344), (0.1821, 0.08666, 1.192), (0.1092, -0.2863, 1.047), (-0.2633, -0.2754, 1.199), (-0.529, 0.6172, 0.4966), (0.07674, 0.509, 0.4703), (-0.1546, 0.7378, 0.2231), (-0.04517, -0.08056, 0.3344), (0.1782, 0.2265, 0.1912), (-0.6509, 0.02768, 0.3607), (-0.3361, -0.1028, 0.1252), (-0.6689, 0.4085, 0.1571), (-0.4758, 0.7006, -0.05203), (0.1441, 0.5605, -0.02628), (0.007243, -0.05775, -0.03573), (-0.6127, 0.08238, -0.06148), (-0.4108, 0.5849, -0.1703), (0.03714, 0.4837, -0.1589), (-0.06244, 0.03721, -0.1468), (-0.5104, 0.1384, -0.1582), (-0.1774, -0.1152, 2.248), (0.009531, -0.15, 2.307), (-0.03751, -0.3402, 2.344), (-0.2245, -0.3054, 2.284), (-0.1302, -0.1341, 1.923), (0.1476, -0.1879, 1.974), (0.0926, -0.4687, 1.965), (-0.1852, -0.4149, 1.915), (-0.1267, 0.02287, 1.449), (0.2253, -0.007776, 1.36), (0.1635, -0.3513, 1.243), (-0.1885, -0.3206, 1.332), (-0.5236, 0.4844, 0.7922), (0.0231, 0.4165, 0.693), (-0.08123, -0.108, 0.5135), (-0.6279, -0.04018, 0.6127), (-0.495, 0.701, 0.1981), (0.1404, 0.5645, 0.2237), (0.004207, -0.06598, 0.1503), (-0.6311, 0.07057, 0.1247), (-0.166, -0.1094, 2.089), (0.09331, -0.1581, 2.167), (0.02997, -0.4218, 2.21), (-0.2293, -0.3731, 2.132), (-0.1188, -0.06874, 1.698), (0.1958, -0.1223, 1.706), (0.1431, -0.4301, 1.634), (-0.1714, -0.3765, 1.626), (-0.2928, 0.2008, 1.218), (0.1156, 0.1967, 1.029), (0.0308, -0.2162, 0.8588), (-0.3776, -0.2121, 1.048)], [], [(0, 34, 102, 35), (0, 35, 103, 36), (0, 36, 104, 37), (0, 37, 105, 34), (1, 38, 109, 39), (1, 39, 108, 40), (1, 40, 107, 41), (1, 41, 106, 38), (2, 42, 126, 43), (2, 43, 127, 44), (2, 44, 111, 45), (2, 45, 110, 42), (3, 44, 127, 46), (3, 46, 128, 47), (3, 47, 112, 48), (3, 48, 111, 44), (4, 47, 128, 49), (4, 49, 129, 50), (4, 50, 113, 51), (4, 51, 112, 47), (5, 50, 129, 52), (5, 52, 126, 42), (5, 42, 110, 53), (5, 53, 113, 50), (6, 54, 106, 41), (6, 41, 107, 55), (6, 55, 127, 43), (6, 43, 126, 54), (7, 55, 107, 40), (7, 40, 108, 56), (7, 56, 128, 46), (7, 46, 127, 55), (8, 56, 108, 39), (8, 39, 109, 57), (8, 57, 129, 49), (8, 49, 128, 56), (9, 57, 109, 38), (9, 38, 106, 54), (9, 54, 126, 52), (9, 52, 129, 57), (10, 58, 130, 59), (10, 59, 131, 60), (10, 60, 115, 61), (10, 61, 114, 58), (11, 60, 131, 62), (11, 62, 132, 63), (11, 63, 116, 64), (11, 64, 115, 60), (12, 63, 132, 65), (12, 65, 133, 66), (12, 66, 117, 67), (12, 67, 116, 63), (13, 66, 133, 68), (13, 68, 130, 58), (13, 58, 114, 69), (13, 69, 117, 66), (14, 70, 110, 45), (14, 45, 111, 71), (14, 71, 131, 59), (14, 59, 130, 70), (15, 71, 111, 48), (15, 48, 112, 72), (15, 72, 132, 62), (15, 62, 131, 71), (16, 72, 112, 51), (16, 51, 113, 73), (16, 73, 133, 65), (16, 65, 132, 72), (17, 73, 113, 53), (17, 53, 110, 70), (17, 70, 130, 68), (17, 68, 133, 73), (18, 74, 134, 75), (18, 75, 135, 76), (18, 76, 119, 77), (18, 77, 118, 74), (19, 76, 135, 78), (19, 78, 136, 79), (19, 79, 120, 80), (19, 80, 119, 76), (20, 79, 136, 81), (20, 81, 137, 82), (20, 82, 121, 83), (20, 83, 120, 79), (21, 82, 137, 84), (21, 84, 134, 74), (21, 74, 118, 85), (21, 85, 121, 82), (22, 86, 114, 61), (22, 61, 115, 87), (22, 87, 135, 75), (22, 75, 134, 86), (23, 87, 115, 64), (23, 64, 116, 88), (23, 88, 136, 78), (23, 78, 135, 87), (24, 88, 116, 67), (24, 67, 117, 89), (24, 89, 137, 81), (24, 81, 136, 88), (25, 89, 117, 69), (25, 69, 114, 86), (25, 86, 134, 84), (25, 84, 137, 89), (26, 90, 118, 77), (26, 77, 119, 91), (26, 91, 123, 92), (26, 92, 122, 90), (27, 91, 119, 80), (27, 80, 120, 93), (27, 93, 124, 94), (27, 94, 123, 91), (28, 93, 120, 83), (28, 83, 121, 95), (28, 95, 125, 96), (28, 96, 124, 93), (29, 95, 121, 85), (29, 85, 118, 90), (29, 90, 122, 97), (29, 97, 125, 95), (30, 98, 122, 92), (30, 92, 123, 99), (30, 99, 103, 35), (30, 35, 102, 98), (31, 99, 123, 94), (31, 94, 124, 100), (31, 100, 104, 36), (31, 36, 103, 99), (32, 100, 124, 96), (32, 96, 125, 101), (32, 101, 105, 37), (32, 37, 104, 100), (33, 101, 125, 97), (33, 97, 122, 98), (33, 98, 102, 34), (33, 34, 105, 101)])
me_cube.materials.append(mat_material_002)
me_cube.use_remesh_preserve_volume = False
me_cube.use_remesh_preserve_attributes = False
me_cube.use_mirror_vertex_groups = False
me_cube.update()
me_plane_002 = bpy.data.meshes.new('Plane.002')
me_plane_002.from_pydata([(2.235e-08, -5.588e-09, 0.1056), (-1.0, -5.588e-09, 0.1056), (2.235e-08, -1.0, 0.1056), (1.0, -5.588e-09, 0.1056), (2.235e-08, 1.0, 0.1056), (-0.75, -0.75, 0.1056), (0.75, -0.75, 0.1056), (-0.75, 0.75, 0.1056), (0.75, 0.75, 0.1056), (-1.05, -5.588e-09, 0.004278), (2.235e-08, -1.05, 0.004278), (1.05, -5.588e-09, 0.004278), (2.235e-08, 1.05, 0.004278), (-0.7874, -0.7874, 0.004278), (0.7874, -0.7874, 0.004278), (-0.7874, 0.7874, 0.004278), (0.7874, 0.7874, 0.004278), (-0.9202, -5.588e-09, -0.1094), (2.235e-08, -0.9202, -0.1094), (0.9202, -5.588e-09, -0.1094), (2.235e-08, 0.9202, -0.1094), (-0.6902, -0.6902, -0.1094), (0.6902, -0.6902, -0.1094), (-0.6902, 0.6902, -0.1094), (0.6902, 0.6902, -0.1094), (2.235e-08, -5.588e-09, -0.1094)], [], [(0, 1, 5), (0, 6, 3), (0, 3, 8), (0, 7, 1), (6, 2, 10, 14), (5, 1, 9, 13), (4, 8, 16, 12), (3, 6, 14, 11), (2, 5, 13, 10), (1, 7, 15, 9), (7, 4, 12, 15), (8, 3, 11, 16), (12, 16, 24, 20), (11, 14, 22, 19), (10, 13, 21, 18), (9, 15, 23, 17), (15, 12, 20, 23), (16, 11, 19, 24), (14, 10, 18, 22), (13, 9, 17, 21), (18, 25, 22), (22, 25, 19), (25, 20, 24), (19, 25, 24), (18, 21, 25), (21, 17, 25), (23, 20, 25), (17, 23, 25), (5, 2, 0), (7, 0, 4), (8, 4, 0), (6, 0, 2)])
me_plane_002.materials.append(mat_material_013)
me_plane_002.use_remesh_preserve_volume = False
me_plane_002.use_remesh_preserve_attributes = False
me_plane_002.use_mirror_vertex_groups = False
me_plane_002.update()

# ---- objects
ob_plane_001 = bpy.data.objects.new('Plane.001', me_plane_001)
ob_plane = bpy.data.objects.new('Plane', me_plane)
ob_cube = bpy.data.objects.new('Cube', me_cube_001)
ob_snail = bpy.data.objects.new('snail', me_cylinder_001)
ob_shr = bpy.data.objects.new('shr', me_cube)
ob_plane_002 = bpy.data.objects.new('Plane.002', me_plane_002)

# ---- transforms, parenting, visibility, modifiers, constraints
ob_plane_001.location = (-3.476, 13.85, 13.22)
ob_plane_001.rotation_euler = (-0.7583, -0.05137, -0.2133)
ob_plane_001.scale = (-21.95, 4.345, 2.649)
ob_plane_001.hide_viewport = True
ob_plane_001.lineart.crease_threshold = 0.0
ob_plane.location = (0.3558, 1.064, -0.123)
ob_plane.scale = (-32.74, -32.74, -32.74)
ob_plane.hide_viewport = True
ob_plane.lineart.crease_threshold = 0.0
ob_cube.location = (0.07569, -0.7381, 1.718)
ob_cube.rotation_euler = (-0.1739, -0.2544, 0.1499)
ob_cube.scale = (1.061, 1.061, 1.061)
ob_cube.lineart.crease_threshold = 0.0
ob_snail.location = (-0.7689, 0.2589, 2.909)
ob_snail.rotation_euler = (0.04353, 0.1653, 0.08536)
ob_snail.scale = (0.5903, 0.5903, 0.5903)
ob_snail.lineart.crease_threshold = 0.0
ob_shr.location = (0.003207, 0.009758, -6.531e-06)
ob_shr.lineart.crease_threshold = 0.0
ob_plane_002.location = (0.0, 0.0, -0.4668)
ob_plane_002.scale = (3.087, 3.087, 3.087)
ob_plane_002.lineart.crease_threshold = 0.0

# ---- collection membership
col_collection_1.objects.link(ob_plane_001)
col_collection_1.objects.link(ob_plane)
col_collection_1.objects.link(ob_cube)
col_collection_1.objects.link(ob_snail)
col_collection_1.objects.link(ob_shr)
col_collection_1.objects.link(ob_plane_002)

# ---- scene / render settings (as saved in the file)
scene.frame_start = 1; scene.frame_end = 250; scene.frame_set(1)
scene.render.engine = 'CYCLES'
scene.render.resolution_percentage = 50
scene.render.dither_intensity = 0.0
scene.cycles.use_denoising = False
scene.cycles.samples = 128
scene.cycles.sampling_pattern = 'TABULATED_SOBOL'
scene.cycles.use_adaptive_sampling = False
scene.cycles.use_light_tree = False
scene.cycles.blur_glossy = 0.0
scene.cycles.sample_clamp_indirect = 0.0
scene.view_settings.view_transform = 'Standard'
bpy.context.view_layer.update()

# ---- added for rendering (the .blend has no active camera and no usable light): camera, sun
cam_auto = bpy.data.cameras.new('AutoCamera')
cam_auto.lens = 50.0
cam_auto.sensor_width = 36.0
cam_auto.clip_end = 1000.0
ob_auto_camera = bpy.data.objects.new('AutoCamera', cam_auto)
scene.collection.objects.link(ob_auto_camera)
ob_auto_camera.location = (9.54024, -11.4483, 9.18878)
ob_auto_camera.rotation_euler = (1.09748, -7.21219e-08, 0.694738)
scene.camera = ob_auto_camera
light_auto_sun = bpy.data.lights.new('AutoSun', 'SUN')
light_auto_sun.energy = 3.0
light_auto_sun.angle = 0.0523599
ob_auto_sun = bpy.data.objects.new('AutoSun', light_auto_sun)
scene.collection.objects.link(ob_auto_sun)
ob_auto_sun.rotation_euler = (0.872665, 0.174533, 0.523599)
bpy.context.view_layer.update()
